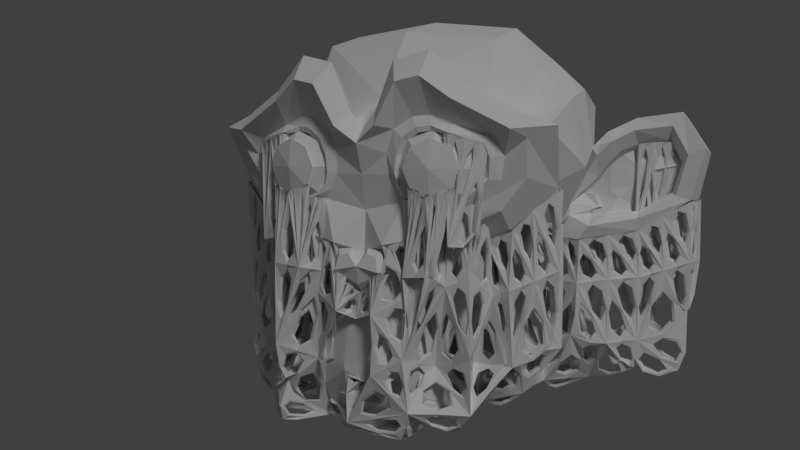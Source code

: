 # Source: Support-Wireframe-Suzanne4.blend  (saved by Blender 2.79.0; exported with 4.5.12 LTS)
import bpy
from mathutils import Matrix  # noqa: F401  (used for matrix-valued properties, if any)

bpy.ops.wm.read_factory_settings(use_empty=True)
scene = bpy.context.scene
scene.name = 'Scene'

# ---- collections
col_collection_1 = bpy.data.collections.new('Collection 1'); scene.collection.children.link(col_collection_1)

# ---- world
world_world = bpy.data.worlds.new('World'); scene.world = world_world
world_world.color = (0.05088, 0.05088, 0.05088)
world_world.use_sun_shadow = False
world_world.sun_shadow_jitter_overblur = 0.0
world_world.cycles.sampling_method = 'MANUAL'

# ---- cameras
cam_camera = bpy.data.cameras.new('Camera')
cam_camera.clip_end = 100.0
cam_camera.lens = 35.0
cam_camera.sensor_width = 32.0
cam_camera.sensor_height = 18.0
cam_camera.ortho_scale = 7.314
cam_camera.dof.focus_distance = 0.0
cam_camera.dof.aperture_fstop = 128.0

# ---- lights
light_lamp = bpy.data.lights.new('Lamp', 'SUN')
light_lamp.transmission_factor = 0.0
light_lamp.cutoff_distance = 30.0
light_lamp.angle = 0.1993
light_lamp.energy = 1.0
light_lamp.shadow_buffer_clip_start = 1.001
light_lamp.shadow_soft_size = 0.1
light_lamp.shadow_cascade_max_distance = 1000.0

# ---- meshes
me_suzanne_001 = bpy.data.meshes.new('Suzanne.001')
me_suzanne_001.from_pydata([(0.4375, -0.7656, 0.1641), (-0.4375, -0.7656, 0.1641), (0.5, -0.6875, 0.09375), (-0.5, -0.6875, 0.09375), (0.5469, -0.5781, 0.05469), (-0.5469, -0.5781, 0.05469), (0.3516, -0.6172, -0.02344), (-0.3516, -0.6172, -0.02344), (0.3516, -0.7188, 0.03125), (-0.3516, -0.7188, 0.03125), (0.3516, -0.7812, 0.1328), (-0.3516, -0.7812, 0.1328), (0.2734, -0.7969, 0.1641), (-0.2734, -0.7969, 0.1641), (0.2031, -0.7422, 0.09375), (-0.2031, -0.7422, 0.09375), (0.1562, -0.6484, 0.05469), (-0.1562, -0.6484, 0.05469), (0.2656, -0.8203, 0.1562), (-0.2656, -0.8203, 0.1562), (0.3516, -0.8047, 0.1172), (-0.3516, -0.8047, 0.1172), (0.4453, -0.7812, 0.1562), (-0.4453, -0.7812, 0.1562), (0.0, -0.7812, -0.3203), (0.0, -0.7188, -0.7734), (0.0, 0.3516, -0.3828), (0.2031, -0.5625, -0.1875), (-0.2031, -0.5625, -0.1875), (0.3281, -0.5234, -0.9453), (-0.3281, -0.5234, -0.9453), (0.1797, -0.5547, -0.9688), (-0.1797, -0.5547, -0.9688), (0.0, -0.5781, -0.9844), (0.4375, -0.5312, -0.1406), (-0.4375, -0.5312, -0.1406), (0.6328, -0.5391, -0.03906), (-0.6328, -0.5391, -0.03906), (0.8281, -0.4453, 0.1484), (-0.8281, -0.4453, 0.1484), (0.2031, -0.7422, 0.09375), (-0.2031, -0.7422, 0.09375), (0.375, -0.7031, 0.01562), (-0.375, -0.7031, 0.01562), (0.08594, -0.7422, -0.2891), (-0.08594, -0.7422, -0.2891), (0.3984, -0.6719, -0.04688), (-0.3984, -0.6719, -0.04688), (0.125, -0.8125, -0.1016), (-0.125, -0.8125, -0.1016), (0.2344, -0.6328, -0.9141), (-0.2344, -0.6328, -0.9141), (0.1641, -0.6328, -0.9297), (-0.1641, -0.6328, -0.9297), (0.0, -0.6406, -0.9453), (0.0, -0.7422, -0.3281), (0.09375, -0.7812, -0.2734), (-0.09375, -0.7812, -0.2734), (0.1328, -0.7969, -0.2266), (-0.1328, -0.7969, -0.2266), (0.1094, -0.8281, -0.2266), (-0.1094, -0.8281, -0.2266), (0.07812, -0.8047, -0.25), (-0.07812, -0.8047, -0.25), (0.09375, -0.7266, -0.7422), (-0.09375, -0.7266, -0.7422), (0.0, -0.6562, -0.7812), (0.09375, -0.6641, -0.75), (-0.09375, -0.6641, -0.75), (0.4219, -0.7734, 0.3984), (-0.4219, -0.7734, 0.3984), (0.5625, -0.6953, 0.3516), (-0.5625, -0.6953, 0.3516), (0.375, -0.7422, 0.0625), (-0.375, -0.7422, 0.0625), (0.2266, -0.7812, 0.1094), (-0.2266, -0.7812, 0.1094), (0.5312, -0.6797, 0.3359), (-0.5312, -0.6797, 0.3359), (0.4141, -0.75, 0.3906), (-0.4141, -0.75, 0.3906), (0.7734, -0.375, 0.1641), (-0.7734, -0.375, 0.1641), (0.6016, -0.4141, 0.0), (-0.6016, -0.4141, 0.0), (0.4375, -0.4688, -0.09375), (-0.4375, -0.4688, -0.09375), (0.0, 0.6719, -0.1953), (0.0, -0.1875, -0.4609), (0.0, -0.4609, -0.9766), (0.0, -0.2812, -0.4844), (0.7344, -0.07031, -0.04688), (-0.7344, -0.07031, -0.04688), (0.5938, 0.1641, -0.125), (-0.5938, 0.1641, -0.125), (0.6406, 0.4297, -0.007812), (-0.6406, 0.4297, -0.007812), (0.1797, -0.2578, -0.4141), (-0.1797, -0.2578, -0.4141), (0.3281, -0.3984, -0.9141), (-0.3281, -0.3984, -0.9141), (0.1641, -0.4375, -0.9453), (-0.1641, -0.4375, -0.9453), (0.2188, -0.4297, -0.2812), (-0.2188, -0.4297, -0.2812), (0.2109, -0.4688, -0.2266), (-0.2109, -0.4688, -0.2266), (0.2031, -0.5, -0.1719), (-0.2031, -0.5, -0.1719), (0.2109, -0.1641, -0.3906), (-0.2109, -0.1641, -0.3906), (0.2969, 0.2656, -0.3125), (-0.2969, 0.2656, -0.3125), (0.3438, 0.5391, -0.1484), (-0.3438, 0.5391, -0.1484), (0.4844, 0.5469, 0.02344), (-0.4844, 0.5469, 0.02344), (0.4062, -0.1484, -0.1719), (-0.4062, -0.1484, -0.1719), (0.4297, 0.2109, -0.1953), (-0.4297, 0.2109, -0.1953), (0.7734, 0.125, -0.1406), (-0.7734, 0.125, -0.1406), (1.039, 0.3281, -0.1016), (-1.039, 0.3281, -0.1016), (1.281, 0.4297, 0.05469), (-1.281, 0.4297, 0.05469), (1.172, 0.4375, 0.3594), (-1.172, 0.4375, 0.3594), (1.023, 0.3594, 0.3438), (-1.023, 0.3594, 0.3438), (0.8438, 0.2734, 0.01562), (-0.8438, 0.2734, 0.01562), (0.8125, 0.2734, -0.01562), (-0.8125, 0.2734, -0.01562), (0.8125, 0.3203, -0.01562), (-0.8125, 0.3203, -0.01562), (0.8516, 0.3203, 0.01562), (-0.8516, 0.3203, 0.01562), (1.039, 0.4141, 0.3281), (-1.039, 0.4141, 0.3281), (1.188, 0.4844, 0.3438), (-1.188, 0.4844, 0.3438), (1.312, 0.5312, 0.05469), (-1.312, 0.5312, 0.05469), (1.039, 0.4922, -0.08594), (-1.039, 0.4922, -0.08594), (0.7891, 0.3281, -0.125), (-0.7891, 0.3281, -0.125), (0.5234, -0.6328, 0.07422), (-0.5234, -0.6328, 0.07422), (0.4258, -0.7031, 0.0625), (0.3516, -0.668, 0.003906), (0.4492, -0.5977, 0.01562), (-0.4492, -0.5977, 0.01562), (-0.3516, -0.668, 0.003906), (-0.4258, -0.7031, 0.0625), (0.3945, -0.7734, 0.1484), (-0.3945, -0.7734, 0.1484), (0.3125, -0.7891, 0.1484), (0.2773, -0.7305, 0.0625), (-0.2773, -0.7305, 0.0625), (-0.3125, -0.7891, 0.1484), (0.1797, -0.6953, 0.07422), (0.2539, -0.6328, 0.01562), (-0.2539, -0.6328, 0.01562), (-0.1797, -0.6953, 0.07422), (0.2695, -0.8086, 0.1602), (-0.2695, -0.8086, 0.1602), (0.3516, -0.793, 0.125), (0.3086, -0.8125, 0.1367), (-0.3086, -0.8125, 0.1367), (-0.3516, -0.793, 0.125), (0.4414, -0.7734, 0.1602), (0.3984, -0.793, 0.1367), (-0.3984, -0.793, 0.1367), (-0.4414, -0.7734, 0.1602), (0.08984, -0.5664, -0.9766), (0.1719, -0.5938, -0.9492), (0.08203, -0.6367, -0.9375), (0.0, -0.6094, -0.9648), (-0.08203, -0.6367, -0.9375), (-0.1719, -0.5938, -0.9492), (-0.08984, -0.5664, -0.9766), (0.2539, -0.5391, -0.957), (0.2812, -0.5781, -0.9297), (0.1992, -0.6328, -0.9219), (-0.1992, -0.6328, -0.9219), (-0.2812, -0.5781, -0.9297), (-0.2539, -0.5391, -0.957), (0.1641, -0.6875, -0.1445), (0.3203, -0.5469, -0.1641), (0.418, -0.6016, -0.09375), (0.2617, -0.7422, -0.07422), (-0.2617, -0.7422, -0.07422), (-0.418, -0.6016, -0.09375), (-0.3203, -0.5469, -0.1641), (-0.1641, -0.6875, -0.1445), (0.5352, -0.5352, -0.08984), (-0.5352, -0.5352, -0.08984), (0.7305, -0.4922, 0.05469), (-0.7305, -0.4922, 0.05469), (0.2891, -0.7227, 0.05469), (-0.2891, -0.7227, 0.05469), (0.04297, -0.7422, -0.3086), (-0.04297, -0.7422, -0.3086), (0.1133, -0.7891, -0.25), (0.08984, -0.7617, -0.2812), (-0.08984, -0.7617, -0.2812), (-0.1133, -0.7891, -0.25), (0.0, -0.7617, -0.3242), (0.04688, -0.7812, -0.2969), (-0.04688, -0.7812, -0.2969), (0.08594, -0.793, -0.2617), (-0.08594, -0.793, -0.2617), (0.1211, -0.8125, -0.2266), (-0.1211, -0.8125, -0.2266), (0.09375, -0.8164, -0.2383), (-0.09375, -0.8164, -0.2383), (0.04688, -0.7227, -0.7578), (-0.04688, -0.7227, -0.7578), (0.09375, -0.6953, -0.7461), (-0.09375, -0.6953, -0.7461), (0.0, -0.6875, -0.7773), (0.04688, -0.6602, -0.7656), (-0.04688, -0.6602, -0.7656), (0.2148, -0.7617, 0.1016), (-0.2148, -0.7617, 0.1016), (0.375, -0.7227, 0.03906), (0.3008, -0.7617, 0.08594), (-0.3008, -0.7617, 0.08594), (-0.375, -0.7227, 0.03906), (0.4922, -0.7344, 0.375), (-0.4922, -0.7344, 0.375), (0.418, -0.7617, 0.3945), (-0.418, -0.7617, 0.3945), (0.5469, -0.6875, 0.3438), (0.4727, -0.7148, 0.3633), (-0.4727, -0.7148, 0.3633), (-0.5469, -0.6875, 0.3438), (0.8008, -0.4102, 0.1562), (-0.8008, -0.4102, 0.1562), (0.6172, -0.4766, -0.01953), (0.6875, -0.3945, 0.08203), (-0.6875, -0.3945, 0.08203), (-0.6172, -0.4766, -0.01953), (0.4375, -0.5, -0.1172), (0.5195, -0.4414, -0.04688), (-0.5195, -0.4414, -0.04688), (-0.4375, -0.5, -0.1172), (0.08984, -0.2695, -0.4492), (-0.08984, -0.2695, -0.4492), (0.08203, -0.4492, -0.9609), (-0.08203, -0.4492, -0.9609), (0.1719, -0.4961, -0.957), (0.0, -0.5195, -0.9805), (-0.1719, -0.4961, -0.957), (0.3281, -0.4609, -0.9297), (0.2461, -0.418, -0.9297), (-0.2461, -0.418, -0.9297), (-0.3281, -0.4609, -0.9297), (0.2148, -0.4492, -0.2539), (-0.2148, -0.4492, -0.2539), (0.2031, -0.5312, -0.1797), (-0.2031, -0.5312, -0.1797), (0.3203, -0.4844, -0.1328), (-0.3203, -0.4844, -0.1328), (0.1719, 0.6055, -0.1719), (-0.1719, 0.6055, -0.1719), (0.0, 0.5117, -0.2891), (0.3203, 0.4023, -0.2305), (0.1484, 0.3086, -0.3477), (-0.1484, 0.3086, -0.3477), (-0.3203, 0.4023, -0.2305), (0.0, 0.08203, -0.4219), (0.2539, 0.05078, -0.3516), (0.1055, -0.1758, -0.4258), (-0.1055, -0.1758, -0.4258), (-0.2539, 0.05078, -0.3516), (0.0, -0.2344, -0.4727), (0.1953, -0.2109, -0.4023), (-0.1953, -0.2109, -0.4023), (0.668, -0.2422, -0.02344), (-0.668, -0.2422, -0.02344), (0.418, 0.03125, -0.1836), (-0.418, 0.03125, -0.1836), (0.6641, 0.04688, -0.08594), (0.5703, -0.1094, -0.1094), (0.5117, 0.1875, -0.1602), (-0.5117, 0.1875, -0.1602), (-0.5703, -0.1094, -0.1094), (-0.6641, 0.04688, -0.08594), (0.4219, -0.3086, -0.1328), (-0.4219, -0.3086, -0.1328), (0.3242, -0.4688, -0.1602), (0.3125, -0.2891, -0.2266), (-0.3125, -0.2891, -0.2266), (-0.3242, -0.4688, -0.1602), (0.5625, 0.4883, 0.007812), (-0.5625, 0.4883, 0.007812), (0.6172, 0.2969, -0.06641), (0.457, 0.3789, -0.08594), (-0.457, 0.3789, -0.08594), (-0.6172, 0.2969, -0.06641), (1.16, 0.3789, -0.02344), (-1.16, 0.3789, -0.02344), (0.9062, 0.2266, -0.1211), (-0.9062, 0.2266, -0.1211), (1.098, 0.3984, 0.3516), (-1.098, 0.3984, 0.3516), (0.6836, 0.1445, -0.1328), (-0.6836, 0.1445, -0.1328), (0.8281, 0.2734, 0.0), (-0.8281, 0.2734, 0.0), (0.8477, 0.2969, 0.01562), (-0.8477, 0.2969, 0.01562), (0.8125, 0.2969, -0.01562), (0.832, 0.3203, 0.0), (-0.832, 0.3203, 0.0), (-0.8125, 0.2969, -0.01562), (1.031, 0.3867, 0.3359), (-1.031, 0.3867, 0.3359), (1.18, 0.4609, 0.3516), (1.113, 0.4492, 0.3359), (-1.113, 0.4492, 0.3359), (-1.18, 0.4609, 0.3516), (1.039, 0.4102, -0.09375), (0.7812, 0.2266, -0.1328), (0.9141, 0.4102, -0.1055), (-0.9141, 0.4102, -0.1055), (-0.7812, 0.2266, -0.1328), (-1.039, 0.4102, -0.09375), (1.297, 0.4805, 0.05469), (1.176, 0.5117, -0.01562), (-1.176, 0.5117, -0.01562), (-1.297, 0.4805, 0.05469), (0.7148, 0.3789, -0.06641), (-0.7148, 0.3789, -0.06641), (-0.6914, 0.2461, -0.125), (0.6914, 0.2461, -0.125), (-1.176, 0.4297, -0.02344), (1.176, 0.4297, -0.02344), (-0.8281, 0.2969, 0.0), (0.8281, 0.2969, 0.0), (-0.5391, 0.3555, -0.05078), (0.5391, 0.3555, -0.05078), (-0.3281, -0.4492, -0.1875), (0.3281, -0.4492, -0.1875), (-0.5859, -0.2695, -0.07031), (0.5859, -0.2695, -0.07031), (-0.08984, -0.2227, -0.4375), (0.08984, -0.2227, -0.4375), (-0.3203, -0.5156, -0.1406), (0.3203, -0.5156, -0.1406), (-0.08984, -0.5078, -0.9727), (0.08984, -0.5078, -0.9727), (-0.5195, -0.4727, -0.07031), (0.5195, -0.4727, -0.07031), (-0.7148, -0.4297, 0.07422), (0.7148, -0.4297, 0.07422), (-0.4883, -0.7227, 0.3711), (0.4883, -0.7227, 0.3711), (-0.2891, -0.7422, 0.07812), (0.2891, -0.7422, 0.07812), (-0.1055, -0.8008, -0.2383), (0.1055, -0.8008, -0.2383), (-0.04297, -0.7617, -0.3047), (0.04297, -0.7617, -0.3047), (-0.3008, -0.6172, -0.1172), (0.3008, -0.6172, -0.1172), (-0.3125, -0.8008, 0.1406), (0.3125, -0.8008, 0.1406), (-0.9102, 0.3184, -0.1133), (0.9102, 0.3184, -0.1133), (-1.105, 0.4238, 0.3438), (1.105, 0.4238, 0.3438), (-0.541, 0.03906, -0.1348), (0.541, 0.03906, -0.1348), (-0.127, 0.06641, -0.3867), (0.127, 0.06641, -0.3867), (-0.1602, 0.457, -0.2598), (0.1602, 0.457, -0.2598), (-0.25, -0.4785, -0.9434), (0.25, -0.4785, -0.9434), (-0.04688, -0.6914, -0.7617), (0.04688, -0.6914, -0.7617), (-0.2266, -0.5859, -0.9395), (0.2266, -0.5859, -0.9395), (-0.08594, -0.6016, -0.957), (0.08594, -0.6016, -0.957), (-0.3965, -0.7832, 0.1426), (0.3965, -0.7832, 0.1426), (-0.2656, -0.6816, 0.03906), (0.2656, -0.6816, 0.03906), (-0.4375, -0.6504, 0.03906), (0.4375, -0.6504, 0.03906), (-0.5, -0.6875, -0.2474), (0.1562, -0.6484, -0.267), (0.0, -0.6406, -0.767), (-0.08984, -0.5664, -0.7826), (0.1641, -0.6328, -0.7592), (-0.2812, -0.5781, -0.7592), (0.2031, -0.5625, -0.3881), (0.3008, -0.6172, -0.3529), (-0.3984, -0.6719, -0.3178), (-0.3008, -0.6172, -0.3529), (-0.04297, -0.7617, -0.4467), (-0.09375, -0.7266, -0.6654), (0.8281, -0.4453, -0.2201), (0.7305, -0.4922, -0.267), (0.4375, -0.5, -0.3529), (-0.4375, -0.5312, -0.3646), (-0.5352, -0.5352, -0.3392), (0.08984, -0.5664, -0.7826), (0.0, -0.5195, -0.7846), (0.1719, -0.4961, -0.7728), (0.2461, -0.418, -0.7592), (-0.3281, -0.4609, -0.7592), (0.3203, -0.5156, -0.3646), (-0.3203, -0.5156, -0.3646), (0.1602, 0.457, -0.4242), (0.3203, 0.4023, -0.4096), (0.2969, 0.2656, -0.4506), (0.1484, 0.3086, -0.4682), (-0.1602, 0.457, -0.4242), (-0.1719, 0.6055, -0.3803), (0.0, 0.6719, -0.392), (0.0, 0.5117, -0.4389), (0.127, 0.06641, -0.4877), (0.2539, 0.05078, -0.4701), (-0.127, 0.06641, -0.4877), (-0.1484, 0.3086, -0.4682), (0.0, 0.3516, -0.4857), (0.0, 0.08203, -0.5053), (0.08984, -0.2227, -0.5131), (-0.1797, -0.2578, -0.5014), (0.541, 0.03906, -0.3617), (0.418, 0.03125, -0.3861), (0.4297, 0.2109, -0.392), (-0.541, 0.03906, -0.3617), (-0.5703, -0.1094, -0.349), (-0.7344, -0.07031, -0.3178), (-0.6641, 0.04688, -0.3373), (0.4219, -0.3086, -0.3607), (0.5859, -0.2695, -0.3295), (-0.2148, -0.4492, -0.4213), (0.5938, 0.1641, -0.3568), (-0.4844, 0.5469, -0.2826), (-0.457, 0.3789, -0.3373), (0.8438, 0.2734, -0.2865), (1.105, 0.4238, -0.1224), (-1.172, 0.4375, -0.1146), (0.7891, 0.3281, -0.3568), (0.9141, 0.4102, -0.3471), (-0.9062, 0.2266, -0.3549), (-1.039, 0.3281, -0.3451), (1.039, 0.3281, -0.3451), (-1.16, 0.3789, -0.306), (0.6914, 0.2461, -0.3568), (-0.7891, 0.3281, -0.3568), (-0.7734, 0.125, -0.3646), (-0.7812, 0.2266, -0.3607), (0.7734, 0.125, -0.3646), (-1.039, 0.4922, -0.3373), (-1.176, 0.5117, -0.3021), (1.281, 0.4297, -0.267), (1.16, 0.3789, -0.306), (-0.6406, 0.4297, -0.2982), (-0.6172, 0.2969, -0.3275), (0.6406, 0.4297, -0.2982), (-0.4062, -0.1484, -0.3803), (-0.3125, -0.2891, -0.4076), (-0.4219, -0.3086, -0.3607), (0.4062, -0.1484, -0.3803), (0.3125, -0.2891, -0.4076), (0.6016, -0.4141, -0.2943), (0.0, -0.2812, -0.5365), (-0.08203, -0.4492, -0.7748), (-0.1719, -0.4961, -0.7728), (0.08203, -0.4492, -0.7748), (0.6328, -0.5391, -0.3139), (0.5352, -0.5352, -0.3392), (-0.6875, -0.3945, -0.2533), (0.5312, -0.6797, -0.1264), (-0.2148, -0.7617, -0.2435), (0.2266, -0.7812, -0.2396), (-0.2617, -0.7422, -0.3314), (-0.1641, -0.6875, -0.3666), (0.1641, -0.6875, -0.3666), (0.2617, -0.7422, -0.3314), (-0.3086, -0.8125, -0.226), (0.3516, -0.8047, -0.2357), (-0.2031, -0.5625, -0.3881), (0.07812, -0.8047, -0.4193), (-0.5625, -0.6953, -0.1185), (-0.8281, -0.4453, -0.2201), (0.7344, -0.07031, -0.3178), (0.4844, 0.5469, -0.2826), (-0.5938, 0.1641, -0.3568), (-0.8438, 0.2734, -0.2865), (1.312, 0.5312, -0.267), (-1.312, 0.5312, -0.267), (-1.281, 0.4297, -0.267), (1.176, 0.5117, -0.3021), (1.039, 0.4922, -0.3373), (-0.9141, 0.4102, -0.3471), (0.9062, 0.2266, -0.3549), (-1.023, 0.3594, -0.1224), (1.188, 0.4844, -0.1224), (1.023, 0.3594, -0.1224), (-0.4297, 0.2109, -0.392), (0.457, 0.3789, -0.3373), (0.2148, -0.4492, -0.4213), (-0.668, -0.2422, -0.306), (0.5703, -0.1094, -0.349), (-0.418, 0.03125, -0.3861), (0.3008, -0.6172, -0.6807), (0.6641, 0.04688, -0.3373), (0.5, -0.6875, -0.628), (-0.4453, -0.7812, -0.6123), (-0.1055, -0.1758, -0.5072), (-0.2617, -0.7422, -0.67), (0.08984, -0.5664, -0.8955), (-0.08984, -0.5664, -0.8955), (0.1953, -0.2109, -0.4955), (0.2812, -0.5781, -0.8838), (-0.2539, 0.05078, -0.4701), (-0.4375, -0.5312, -0.6866), (-0.2969, 0.2656, -0.4506), (-0.09375, -0.7266, -0.8369), (0.6328, -0.5391, -0.6612), (0.4375, -0.5, -0.6807), (-0.6875, -0.3945, -0.6309), (-0.6328, -0.5391, -0.6612), (-0.3203, 0.4023, -0.4096), (-0.3438, 0.5391, -0.3685), (0.2461, -0.418, -0.8838), (0.1719, 0.6055, -0.3803), (-0.2812, -0.5781, -0.8838), (0.3438, 0.5391, -0.3685), (0.1602, 0.457, -0.7163), (0.3438, 0.5391, -0.6885), (0.1719, 0.6055, -0.6944), (0.0, 0.5117, -0.7237), (0.0, 0.6719, -0.7002), (0.0, 0.3516, -0.7471), (0.1484, 0.3086, -0.7383), (-0.1602, 0.457, -0.7163), (-0.1719, 0.6055, -0.6944), (-0.1484, 0.3086, -0.7383), (0.2539, 0.05078, -0.7393), (0.2969, 0.2656, -0.7295), (0.0, 0.08203, -0.7569), (0.0, -0.2812, -0.7725), (-0.2539, 0.05078, -0.7393), (-0.1797, -0.2578, -0.7549), (0.418, 0.03125, -0.6973), (0.4062, -0.1484, -0.6944), (0.5703, -0.1094, -0.6787), (0.7344, -0.07031, -0.6631), (0.5938, 0.1641, -0.6826), (-0.541, 0.03906, -0.6851), (-0.5703, -0.1094, -0.6787), (-0.4062, -0.1484, -0.6944), (-0.6328, -0.5391, -0.3139), (-0.4297, 0.2109, -0.7002), (0.4219, -0.3086, -0.6846), (-0.7305, -0.4922, -0.267), (0.5859, -0.2695, -0.669), (-0.668, -0.2422, -0.6573), (0.2148, -0.4492, -0.7149), (-0.2031, -0.5625, -0.6983), (-0.457, 0.3789, -0.6729), (-0.6172, 0.2969, -0.668), (0.7734, 0.125, -0.6866), (0.9062, 0.2266, -0.6817), (1.039, 0.4922, -0.6729), (-0.4219, -0.7734, -0.09511), (1.039, 0.3281, -0.6768), (-0.9062, 0.2266, -0.6817), (-0.7734, 0.125, -0.6866), (0.4219, -0.7734, -0.09511), (-0.7891, 0.3281, -0.6826), (-1.039, 0.4922, -0.6729), (-1.039, 0.3281, -0.6768), (0.2266, -0.7812, -0.8618), (-0.8281, -0.4453, -0.857), (-1.281, 0.4297, -0.6377), (0.375, -0.7031, -0.2865), (-0.6328, -0.5391, -0.8804), (0.7891, 0.3281, -0.6826), (0.6406, 0.4297, -0.6534), (0.1484, 0.3086, -0.919), (-0.1719, 0.6055, -0.897), (0.1953, -0.2109, -0.9258), (0.2539, 0.05078, -0.9195), (0.0, 0.08203, -0.9283), (-0.1484, 0.3086, -0.919), (0.04688, -0.7227, -0.6732), (-0.2539, 0.05078, -0.9195), (-0.541, 0.03906, -0.8924), (0.4219, -0.3086, -0.8921), (1.281, 0.4297, -0.6377), (-0.4844, 0.5469, -0.6455), (-0.668, -0.2422, -0.8785), (0.457, 0.3789, -0.6729), (-0.1094, -0.8281, -0.4076), (0.457, 0.3789, -0.8863), (0.5938, 0.1641, -0.8911), (-0.4844, 0.5469, -0.8726), (0.7891, 0.3281, -0.8911), (-0.4219, -0.3086, -0.6846), (-1.281, 0.4297, -0.8687), (-1.039, 0.3281, -0.8882), (-0.4219, -0.3086, -0.8921), (-0.7344, -0.07031, -0.6631), (0.418, -0.6016, -0.3412), (-0.1641, -0.6328, -0.7592), (0.2812, -0.5781, -0.7592), (-0.7734, 0.125, -0.8931), (-0.8281, -0.4453, -0.6143), (0.8281, -0.4453, -0.6143), (-0.7891, 0.3281, -0.8911), (1.281, 0.4297, -0.8687), (1.039, 0.3281, -0.8882), (-0.1797, -0.2578, -1.0), (0.1953, -0.2109, -1.0), (0.2539, 0.05078, -1.0), (0.0, 0.08203, -1.0), (0.0, 0.08203, -1.0), (-0.1484, 0.3086, -1.0), (-0.2539, 0.05078, -1.0), (-0.2812, -0.5781, -1.0), (-0.09375, -0.7266, -1.0), (0.08984, -0.5664, -1.0), (0.1484, 0.3086, -1.0), (0.1719, 0.6055, -1.0), (-0.1719, 0.6055, -1.0), (0.07812, -0.8047, -0.7139), (-0.1484, 0.3086, -1.0), (-0.4297, 0.2109, -0.8999), (-0.1094, -0.8281, -0.708), (0.1484, 0.3086, -1.0), (-0.1719, 0.6055, -1.0), (-0.4453, -0.7812, -0.2162), (-0.1484, 0.3086, -1.0), (-0.1719, 0.6055, -1.0), (-0.4844, 0.5469, -1.0), (-0.4297, 0.2109, -1.0), (0.0, 0.08203, -1.0), (0.2539, 0.05078, -1.0), (0.5703, -0.1094, -0.8892), (0.1484, 0.3086, -1.0), (0.0, 0.08203, -1.0), (0.1484, 0.3086, -1.0), (-0.1484, 0.3086, -1.0), (-0.1484, 0.3086, -1.0), (-0.4297, 0.2109, -1.0), (-0.2539, 0.05078, -1.0), (0.0, 0.08203, -1.0), (-0.2539, 0.05078, -1.0), (-0.1797, -0.2578, -1.0), (0.2539, 0.05078, -1.0), (0.4219, -0.3086, -1.0), (0.5703, -0.1094, -1.0), (0.5938, 0.1641, -1.0), (0.1484, 0.3086, -1.0), (0.2539, 0.05078, -1.0), (0.5703, -0.1094, -1.0), (-0.668, -0.2422, -1.0), (-0.4219, -0.3086, -1.0), (-0.541, 0.03906, -1.0), (-0.668, -0.2422, -1.0), (-0.8281, -0.4453, -1.0), (-0.6328, -0.5391, -1.0), (-0.1797, -0.2578, -0.9273), (-0.541, 0.03906, -1.0), (-0.4297, 0.2109, -1.0), (-0.7891, 0.3281, -1.0), (0.7891, 0.3281, -1.0), (0.457, 0.3789, -1.0), (0.5938, 0.1641, -1.0), (-0.541, 0.03906, -1.0), (-0.7891, 0.3281, -1.0), (-1.039, 0.3281, -1.0), (-0.541, 0.03906, -1.0), (-0.1562, -0.6484, -0.267), (-1.039, 0.3281, -1.0), (-0.7734, 0.125, -1.0), (-0.6328, -0.5391, -1.0), (-0.2812, -0.5781, -1.0), (-0.4219, -0.3086, -1.0), (0.2266, -0.7812, -1.0), (0.5, -0.6875, -1.0), (0.4219, -0.3086, -1.0), (0.2266, -0.7812, -1.0), (0.1953, -0.2109, -0.752), (0.4219, -0.3086, -1.0), (0.1953, -0.2109, -1.0), (0.08984, -0.5664, -1.0), (0.2266, -0.7812, -1.0), (0.1953, -0.2109, -1.0), (-0.668, -0.2422, -1.0), (-0.6328, -0.5391, -1.0), (-0.4219, -0.3086, -1.0), (-0.2812, -0.5781, -1.0), (0.1719, 0.6055, -0.897), (-0.6328, -0.5391, -1.0), (-0.4453, -0.7812, -1.0), (0.2266, -0.7812, -1.0), (0.08984, -0.5664, -1.0), (-0.09375, -0.7266, -1.0), (0.2461, -0.418, -0.9917), (0.08984, -0.5664, -0.9976), (0.1719, 0.6055, -1.0), (0.5938, 0.1641, -1.0), (0.457, 0.3789, -1.0), (-0.4453, -0.7812, -0.856), (-0.7891, 0.3281, -1.0), (-0.2812, -0.5781, -0.9917), (-0.09375, -0.7266, -0.9683), (-0.4297, 0.2109, -1.0), (0.5, -0.6875, -0.2474), (-0.4844, 0.5469, -1.0), (0.1562, -0.6484, -0.6377), (0.2266, -0.7812, -0.6241), (0.457, 0.3789, -1.0), (0.1484, 0.3086, -1.0), (0.5938, 0.1641, -1.0), (0.5, -0.6875, -0.8638)], [], [(152, 403, 588, 395), (6, 403, 152), (153, 616, 403, 6), (395, 588, 616, 153), (156, 644, 396, 394), (3, 396, 644, 156), (150, 396, 3), (394, 396, 150), (163, 485, 489, 393), (16, 397, 485, 163), (164, 403, 397, 16), (393, 489, 403, 164), (161, 490, 486, 392), (9, 404, 490, 161), (155, 404, 9), (392, 486, 404, 155), (159, 485, 12), (371, 485, 159), (12, 485, 371), (172, 644, 21), (370, 490, 644, 172), (21, 644, 490, 370), (173, 491, 391), (22, 491, 173), (174, 491, 22), (391, 491, 174), (158, 644, 390), (11, 644, 158), (172, 644, 11), (390, 644, 172), (179, 398, 389), (54, 398, 179), (180, 399, 398, 54), (389, 398, 399, 180), (182, 617, 388), (32, 617, 182), (183, 399, 617, 32), (388, 617, 399, 183), (186, 400, 387), (52, 400, 186), (178, 413, 400, 52), (387, 400, 413, 178), (188, 401, 386), (30, 401, 188), (189, 401, 30), (386, 401, 189), (191, 403, 402, 27), (369, 403, 191), (27, 402, 403, 369), (195, 404, 47), (368, 405, 404, 195), (47, 404, 405, 368), (207, 493, 44), (367, 406, 493, 207), (44, 493, 406, 367), (205, 406, 606, 45), (366, 406, 205), (45, 606, 406, 366), (215, 493, 58), (365, 493, 215), (58, 493, 365), (218, 606, 63), (364, 606, 218), (63, 606, 364), (223, 398, 598, 385), (66, 398, 223), (224, 598, 398, 66), (385, 598, 224), (220, 407, 384), (65, 407, 220), (222, 407, 65), (384, 407, 222), (202, 489, 485, 40), (363, 489, 202), (40, 485, 489, 363), (231, 404, 644, 74), (362, 490, 404, 231), (74, 644, 490, 362), (232, 581, 483, 71), (361, 581, 232), (71, 483, 581, 361), (235, 577, 80), (360, 494, 577, 235), (80, 577, 494, 360), (200, 409, 408, 38), (359, 409, 200), (38, 408, 409, 359), (245, 564, 482, 84), (358, 567, 564, 245), (84, 482, 567, 358), (246, 410, 616, 34), (357, 410, 246), (34, 616, 410, 357), (199, 412, 411, 35), (356, 412, 199), (35, 411, 412, 356), (177, 413, 31), (355, 414, 413, 177), (31, 413, 414, 355), (255, 414, 477, 89), (354, 478, 414, 255), (89, 477, 478, 354), (254, 415, 383), (101, 479, 415, 254), (258, 416, 479, 101), (383, 415, 416, 258), (189, 401, 417, 382), (260, 417, 401, 30), (382, 417, 260), (263, 402, 27), (353, 418, 402, 263), (27, 402, 418, 353), (266, 419, 411, 86), (352, 419, 266), (86, 411, 419, 352), (270, 421, 420, 381), (111, 422, 421, 270), (271, 423, 422, 111), (381, 420, 423, 271), (268, 425, 424, 380), (87, 426, 425, 268), (269, 427, 426, 87), (380, 424, 427, 269), (275, 429, 428, 379), (109, 524, 429, 275), (276, 434, 524, 109), (379, 428, 434, 276), (272, 431, 430, 378), (26, 432, 431, 272), (274, 433, 432, 26), (378, 430, 433, 274), (276, 434, 476, 88), (351, 434, 276), (88, 476, 434, 351), (281, 435, 98), (350, 435, 281), (98, 435, 350), (284, 437, 436, 377), (119, 438, 437, 284), (288, 438, 119), (377, 436, 438, 288), (290, 440, 439, 376), (92, 441, 440, 290), (291, 442, 441, 92), (376, 439, 442, 291), (292, 443, 410, 85), (349, 444, 443, 292), (85, 410, 444, 349), (248, 412, 411, 86), (348, 513, 412, 248), (86, 411, 513, 348), (294, 418, 410, 85), (347, 418, 294), (85, 410, 418, 347), (262, 445, 104), (346, 419, 445, 262), (104, 445, 419, 346), (288, 438, 446, 93), (345, 511, 438, 288), (93, 446, 511, 345), (302, 448, 447, 116), (344, 468, 448, 302), (116, 447, 468, 344), (312, 452, 449, 131), (343, 452, 312), (131, 449, 452, 343), (319, 461, 499, 136), (342, 499, 461, 319), (136, 499, 342), (320, 509, 450, 375), (139, 509, 320), (323, 450, 509, 139), (375, 450, 323), (309, 451, 374), (128, 451, 309), (325, 451, 128), (374, 451, 325), (327, 458, 506, 373), (147, 452, 458, 327), (328, 453, 452, 147), (373, 506, 453, 328), (307, 454, 372), (124, 455, 454, 307), (331, 455, 124), (372, 454, 455, 331), (326, 456, 123), (341, 466, 456, 326), (123, 456, 466, 341), (305, 457, 455, 124), (340, 457, 305), (124, 455, 457, 340), (300, 458, 446, 93), (339, 458, 300), (93, 446, 458, 339), (337, 459, 148), (338, 461, 459, 337), (148, 459, 461, 338), (330, 461, 460, 122), (311, 460, 461, 330), (122, 460, 311), (310, 446, 462, 121), (327, 458, 446, 310), (121, 462, 458, 327), (331, 455, 463, 146), (334, 464, 455, 331), (146, 463, 464, 334), (304, 466, 465, 125), (332, 465, 466, 304), (125, 465, 332), (318, 499, 138), (315, 499, 318), (138, 499, 315), (314, 452, 137), (317, 452, 314), (137, 452, 317), (299, 467, 96), (303, 468, 467, 299), (96, 467, 468, 303), (300, 458, 469, 95), (298, 497, 458, 300), (95, 469, 497, 298), (296, 471, 470, 118), (293, 472, 471, 296), (118, 470, 472, 293), (292, 443, 473, 117), (295, 474, 443, 292), (117, 473, 474, 295), (290, 440, 472, 293), (118, 470, 440, 290), (247, 481, 475, 83), (282, 444, 481, 247), (83, 475, 444, 282), (251, 435, 476, 90), (279, 476, 435, 251), (90, 476, 279), (250, 476, 279), (90, 476, 250), (249, 411, 35), (196, 405, 411, 249), (35, 411, 405, 196), (191, 403, 616, 34), (246, 410, 403, 191), (253, 477, 478, 102), (256, 478, 477, 253), (102, 478, 256), (252, 479, 415, 254), (101, 479, 252), (249, 411, 86), (248, 412, 411, 249), (198, 481, 480, 36), (242, 480, 481, 198), (36, 480, 242), (244, 482, 495, 82), (241, 495, 482, 244), (82, 495, 241), (240, 408, 81), (243, 475, 408, 240), (81, 408, 475, 243), (238, 494, 78), (239, 494, 238), (78, 494, 239), (236, 483, 77), (237, 581, 483, 236), (77, 483, 581, 237), (230, 490, 76), (227, 484, 490, 230), (76, 490, 484, 227), (226, 485, 75), (229, 489, 485, 226), (75, 485, 489, 229), (214, 606, 57), (209, 606, 214), (57, 606, 209), (206, 493, 56), (213, 493, 206), (56, 493, 213), (208, 606, 57), (212, 606, 208), (57, 606, 212), (204, 406, 55), (210, 406, 204), (55, 406, 210), (194, 486, 606, 49), (197, 487, 486, 194), (49, 606, 487, 197), (190, 488, 493, 48), (193, 489, 488, 190), (48, 493, 489, 193), (171, 490, 19), (168, 490, 171), (19, 490, 168), (167, 485, 18), (170, 485, 167), (18, 485, 170), (371, 485, 170), (20, 491, 485, 371), (170, 485, 491, 20), (371, 485, 167), (12, 485, 167), (370, 490, 168), (13, 490, 370), (168, 490, 13), (370, 490, 171), (21, 644, 490, 171), (369, 403, 489, 193), (46, 588, 403, 369), (193, 489, 588, 46), (369, 403, 488, 190), (27, 402, 488, 190), (368, 405, 487, 197), (28, 492, 405, 368), (197, 487, 492, 28), (368, 405, 486, 194), (47, 404, 486, 194), (367, 406, 210), (24, 406, 367), (210, 406, 24), (367, 406, 204), (44, 493, 406, 204), (366, 406, 606, 212), (24, 406, 366), (212, 606, 406, 24), (366, 406, 606, 208), (45, 606, 208), (365, 493, 213), (62, 493, 365), (213, 493, 62), (365, 493, 206), (58, 493, 206), (364, 606, 209), (59, 606, 364), (209, 606, 59), (364, 606, 214), (63, 606, 214), (363, 489, 229), (73, 491, 489, 363), (229, 489, 491, 73), (363, 489, 485, 226), (40, 485, 226), (362, 490, 484, 227), (41, 484, 490, 362), (227, 484, 41), (362, 490, 230), (74, 644, 490, 230), (361, 581, 237), (79, 581, 361), (237, 581, 79), (361, 581, 483, 236), (71, 483, 236), (360, 494, 239), (72, 494, 360), (239, 494, 72), (360, 494, 238), (80, 577, 494, 238), (359, 409, 475, 243), (83, 475, 409, 359), (243, 475, 83), (359, 409, 408, 240), (38, 408, 240), (358, 567, 495, 241), (39, 495, 567, 358), (241, 495, 39), (358, 567, 482, 244), (84, 482, 244), (357, 410, 480, 242), (83, 475, 410, 357), (242, 480, 475, 83), (357, 410, 481, 198), (34, 616, 481, 198), (356, 412, 248), (84, 482, 412, 356), (248, 412, 482, 84), (356, 412, 411, 249), (588, 516, 403), (403, 516, 725, 491), (355, 414, 479, 252), (89, 477, 414, 355), (252, 479, 477, 89), (491, 725, 516, 588), (355, 414, 415, 254), (634, 633, 632), (31, 413, 415, 254), (722, 518, 531, 481), (481, 531, 516, 616), (616, 516, 588), (354, 478, 256), (32, 617, 478, 354), (256, 478, 617, 32), (588, 516, 518, 722), (354, 478, 477, 253), (404, 519, 396), (396, 519, 644), (89, 477, 253), (644, 519, 404), (560, 608, 607, 605), (404, 519, 533, 412), (353, 418, 410, 246), (85, 410, 418, 353), (246, 410, 85), (412, 533, 519, 396), (353, 418, 403, 191), (605, 607, 592, 551), (551, 592, 608, 560), (403, 516, 725, 489), (352, 419, 405, 196), (28, 492, 419, 352), (196, 405, 492, 28), (489, 725, 491), (352, 419, 411, 249), (603, 609, 622, 573), (686, 521, 405), (405, 521, 486), (486, 521, 484), (484, 521, 686), (573, 622, 640, 572), (351, 434, 476, 250), (97, 434, 351), (250, 476, 434, 97), (413, 522, 529, 398), (398, 529, 522, 400), (351, 434, 476, 279), (400, 522, 413), (572, 640, 609, 603), (88, 476, 279), (413, 522, 523, 399), (399, 523, 529, 398), (350, 435, 476, 279), (88, 476, 435, 350), (575, 610, 590), (399, 523, 538, 617), (350, 435, 251), (617, 538, 529, 398), (98, 435, 251), (618, 525, 522, 415), (415, 522, 400), (400, 522, 525, 618), (349, 444, 282), (91, 496, 444, 349), (282, 444, 496, 91), (590, 610, 608, 560), (415, 522, 413), (349, 444, 481, 247), (560, 608, 610, 575), (85, 410, 481, 247), (593, 637, 635, 592), (583, 613, 612, 587), (348, 513, 440, 290), (92, 441, 513, 348), (404, 519, 521, 405), (405, 521, 527, 411), (348, 513, 472, 293), (411, 527, 519, 404), (86, 411, 472, 293), (598, 529, 398), (347, 418, 474, 295), (103, 512, 418, 347), (295, 474, 512, 103), (398, 529, 407), (347, 418, 443, 292), (407, 529, 598), (587, 612, 613, 584), (584, 613, 583), (592, 635, 636, 706), (346, 419, 472, 293), (86, 411, 419, 346), (588, 516, 725, 489), (591, 607, 706, 541), (346, 419, 471, 296), (490, 519, 521, 484), (104, 445, 471, 296), (541, 706, 608, 560), (486, 521, 519, 490), (560, 608, 607, 591), (345, 511, 497, 298), (115, 497, 511, 345), (298, 497, 115), (409, 530, 475), (345, 511, 458, 300), (475, 530, 480), (480, 530, 409), (410, 531, 530, 475), (475, 530, 531, 481), (344, 468, 303), (94, 498, 468, 344), (303, 468, 498, 94), (481, 531, 410), (557, 601, 594, 696), (344, 468, 467, 299), (412, 533, 532, 482), (116, 447, 467, 299), (482, 532, 533, 564), (564, 533, 412), (696, 594, 601, 566), (343, 452, 317), (135, 452, 343), (317, 452, 135), (413, 522, 523, 414), (414, 523, 399), (343, 452, 314), (566, 601, 557), (706, 636, 637, 593), (131, 449, 452, 314), (478, 538, 523, 399), (563, 614, 604, 562), (414, 523, 538, 478), (342, 499, 315), (132, 499, 342), (315, 499, 132), (562, 604, 614, 611), (478, 538, 617), (342, 499, 318), (611, 614, 563), (637, 636, 635), (136, 499, 318), (530, 729, 601, 568), (618, 525, 536, 416), (341, 466, 465, 332), (143, 500, 466, 341), (332, 465, 500, 143), (416, 536, 522, 415), (568, 601, 729, 531), (341, 466, 304), (478, 538, 417), (123, 456, 466, 304), (417, 538, 401), (401, 538, 617), (340, 457, 464, 334), (144, 501, 457, 340), (334, 464, 501, 144), (531, 729, 530), (340, 457, 455, 331), (593, 643, 639, 597), (537, 542, 540, 420), (420, 540, 551, 421), (421, 551, 541, 539), (539, 541, 542, 537), (339, 458, 327), (147, 452, 458, 339), (426, 544, 543, 427), (427, 543, 540, 420), (725, 585, 516), (339, 458, 446, 310), (537, 542, 544, 426), (93, 446, 310), (427, 543, 545, 432), (432, 545, 546, 423), (338, 461, 460, 311), (94, 498, 461, 338), (311, 460, 498, 94), (423, 546, 540, 420), (516, 585, 720, 638), (338, 461, 330), (534, 572, 547, 424), (148, 459, 461, 330), (424, 547, 548, 425), (425, 548, 603, 535), (303, 468, 461, 338), (535, 603, 572, 534), (528, 565, 549, 431), (303, 468, 459, 337), (431, 549, 547, 424), (96, 467, 459, 337), (638, 720, 585, 725), (534, 572, 565, 528), (336, 452, 458, 339), (147, 452, 336), (431, 549, 545, 432), (597, 639, 642, 592), (427, 543, 547, 424), (336, 452, 458, 300), (592, 642, 643, 593), (336, 452, 469, 95), (423, 546, 552, 428), (335, 502, 457, 340), (144, 501, 502, 335), (428, 552, 550, 429), (429, 550, 551, 422), (422, 551, 546, 423), (335, 502, 457, 305), (432, 545, 552, 433), (126, 502, 457, 305), (335, 502, 126), (433, 552, 428), (333, 503, 466, 341), (143, 500, 503, 333), (516, 585, 713, 724), (724, 713, 720, 638), (333, 503, 456, 326), (145, 504, 456, 326), (333, 503, 504, 145), (433, 552, 553, 476), (372, 454, 505, 329), (476, 553, 434), (434, 553, 552, 428), (329, 505, 463, 146), (372, 454, 461, 330), (521, 717, 719, 571), (148, 459, 505, 329), (526, 554, 430), (307, 454, 460, 122), (430, 554, 549, 431), (571, 719, 589, 527), (373, 506, 456, 326), (528, 565, 554, 526), (145, 504, 453, 328), (435, 555, 520), (306, 506, 456, 123), (373, 506, 306), (520, 555, 554, 430), (527, 589, 717, 521), (121, 462, 506, 306), (526, 554, 555, 435), (520, 555, 553, 476), (562, 604, 615), (374, 451, 324), (433, 552, 554, 430), (142, 451, 325), (324, 451, 142), (615, 604, 569), (321, 507, 140), (374, 451, 507, 321), (140, 507, 451, 324), (435, 555, 553, 476), (130, 507, 321), (309, 451, 507, 130), (569, 604, 562), (643, 642, 639), (640, 648, 645, 597), (375, 450, 322), (514, 558, 556, 436), (141, 508, 450, 323), (322, 450, 508, 141), (436, 556, 437), (308, 509, 450, 127), (375, 450, 509, 308), (437, 556, 557, 473), (127, 450, 322), (473, 557, 558, 514), (129, 509, 308), (320, 509, 129), (496, 559, 517), (517, 559, 556, 436), (313, 461, 499, 342), (132, 499, 461, 313), (569, 604, 614, 611), (514, 558, 559, 496), (313, 461, 319), (517, 559, 560, 446), (446, 560, 551, 438), (134, 461, 319), (313, 461, 134), (438, 551, 556, 436), (597, 645, 646, 593), (316, 452, 343), (135, 452, 316), (515, 561, 439), (439, 561, 562, 440), (316, 452, 312), (440, 562, 563, 470), (470, 563, 561, 515), (133, 452, 312), (316, 452, 133), (510, 565, 561, 498), (289, 498, 468, 344), (94, 498, 289), (498, 561, 439), (593, 646, 647, 609), (289, 498, 448, 302), (515, 561, 565, 510), (120, 510, 448, 302), (289, 498, 510, 120), (609, 647, 648, 640), (498, 561, 615, 442), (301, 511, 345), (115, 497, 511, 301), (442, 615, 561, 439), (569, 604, 589, 527), (527, 589, 614, 611), (301, 511, 438, 288), (443, 566, 558, 514), (473, 557, 566, 443), (301, 511, 438, 119), (444, 568, 558, 514), (297, 419, 346), (86, 411, 419, 297), (696, 594, 713, 570), (443, 566, 568, 444), (297, 419, 445, 262), (444, 568, 559, 496), (106, 492, 445, 262), (297, 419, 492, 106), (570, 713, 585, 516), (516, 585, 594, 696), (261, 512, 418, 347), (103, 512, 261), (412, 533, 569, 513), (513, 569, 532, 482), (261, 512, 418, 294), (105, 402, 418, 294), (261, 512, 402, 105), (418, 516, 570, 512), (283, 513, 348), (92, 441, 513, 283), (512, 570, 724, 402), (402, 724, 516, 418), (283, 513, 412, 248), (445, 571, 527, 419), (419, 527, 571, 492), (283, 513, 482, 84), (492, 571, 445), (287, 514, 444, 349), (91, 496, 514, 287), (648, 647, 646, 645), (448, 572, 561, 498), (287, 514, 443, 292), (516, 585, 601, 566), (510, 565, 572, 448), (287, 514, 473, 117), (376, 439, 498, 289), (468, 573, 561, 498), (94, 498, 442, 291), (592, 652, 649, 596), (285, 515, 510, 120), (376, 439, 515, 285), (448, 572, 573, 468), (118, 470, 515, 285), (506, 575, 560, 458), (458, 560, 574, 462), (462, 574, 575, 506), (377, 436, 517, 286), (456, 578, 576, 504), (286, 517, 446, 93), (504, 576, 590, 453), (377, 436, 514, 287), (453, 590, 575, 506), (91, 496, 517, 286), (506, 575, 578, 456), (284, 437, 473, 117), (461, 579, 454), (277, 520, 435, 350), (88, 476, 520, 277), (454, 579, 580, 460), (460, 580, 579, 461), (277, 520, 435, 281), (459, 582, 584, 505), (505, 584, 579, 454), (110, 435, 281), (277, 520, 435, 110), (596, 649, 650, 595), (461, 579, 582, 459), (280, 524, 434, 351), (97, 434, 524, 280), (505, 584, 583, 463), (463, 583, 584, 455), (280, 524, 434, 276), (455, 584, 579, 454), (516, 585, 729, 531), (531, 729, 601, 566), (280, 524, 109), (456, 578, 576, 503), (378, 430, 520, 277), (503, 576, 504), (88, 476, 433, 274), (278, 526, 435, 110), (378, 430, 526, 278), (595, 650, 652, 592), (466, 578, 576, 503), (112, 528, 526, 278), (272, 431, 528, 112), (652, 650, 649), (456, 578, 466), (379, 428, 433, 274), (571, 719, 614, 611), (466, 578, 602, 500), (500, 602, 576, 503), (271, 423, 432, 26), (379, 428, 423, 271), (457, 587, 501), (275, 429, 422, 111), (501, 587, 502), (502, 587, 457), (380, 424, 431, 272), (541, 706, 607, 605), (26, 432, 427, 269), (458, 560, 590, 452), (273, 534, 528, 112), (380, 424, 534, 273), (452, 590, 591, 469), (469, 591, 560, 458), (114, 535, 534, 273), (268, 425, 535, 114), (459, 582, 573, 468), (381, 420, 427, 269), (468, 573, 467), (467, 573, 582, 459), (597, 655, 653, 596), (267, 537, 426, 87), (381, 420, 537, 267), (461, 579, 573, 468), (596, 653, 654, 592), (113, 539, 537, 267), (270, 421, 539, 113), (592, 654, 655, 597), (461, 579, 561, 498), (264, 492, 419, 352), (28, 492, 264), (580, 619, 600, 561), (561, 600, 613, 579), (264, 492, 419, 266), (460, 580, 561, 498), (579, 613, 619, 580), (108, 492, 419, 266), (264, 492, 108), (265, 418, 353), (85, 410, 418, 265), (464, 587, 457), (457, 587, 584, 455), (455, 584, 587, 464), (265, 418, 402, 263), (655, 654, 653), (464, 587, 501), (107, 402, 263), (265, 418, 402, 107), (561, 600, 622, 573), (573, 622, 613, 579), (382, 417, 259), (100, 417, 260), (259, 417, 100), (465, 602, 500), (599, 658, 656, 597), (382, 417, 478, 256), (466, 578, 602, 465), (102, 478, 417, 259), (573, 622, 582), (189, 401, 617, 32), (582, 622, 613, 579), (468, 573, 603, 447), (447, 603, 573, 467), (383, 415, 416, 257), (597, 656, 657, 640), (99, 416, 258), (257, 416, 99), (184, 415, 618, 29), (383, 415, 184), (458, 560, 605, 511), (29, 618, 416, 257), (511, 605, 560, 446), (31, 413, 415, 184), (446, 560, 458), (640, 657, 658, 599), (497, 541, 605, 511), (183, 399, 478, 354), (590, 610, 607, 591), (458, 560, 541, 497), (183, 399, 414, 255), (471, 611, 527, 419), (658, 657, 656), (33, 399, 414, 255), (183, 399, 33), (445, 571, 611, 471), (255, 414, 355), (472, 611, 527, 419), (471, 611, 472), (578, 624, 623, 602), (255, 414, 413, 177), (472, 611, 527, 411), (33, 399, 413, 177), (411, 527, 419), (602, 623, 624, 576), (245, 564, 412, 356), (576, 624, 578), (443, 566, 516, 418), (418, 516, 531, 410), (410, 531, 566, 443), (245, 564, 412, 199), (474, 696, 516, 418), (37, 564, 412, 199), (245, 564, 37), (675, 661, 659, 596), (247, 481, 410, 357), (443, 566, 696, 474), (474, 696, 570, 512), (582, 622, 613, 584), (247, 481, 410, 246), (584, 613, 579), (472, 611, 569, 513), (513, 569, 527, 411), (596, 659, 660, 599), (201, 567, 358), (39, 495, 567, 201), (440, 562, 569, 513), (599, 660, 661, 675), (472, 611, 562, 440), (201, 567, 564, 245), (440, 562, 615, 441), (441, 615, 569, 513), (201, 567, 564, 37), (661, 660, 659), (242, 480, 409, 359), (481, 531, 568, 444), (444, 568, 531, 410), (576, 624, 610, 590), (242, 480, 409, 200), (651, 664, 662, 595), (405, 521, 527, 419), (36, 480, 409, 200), (575, 610, 624, 578), (595, 662, 663, 601), (601, 663, 664, 651), (233, 494, 360), (72, 494, 233), (405, 521, 571, 492), (560, 608, 574), (574, 608, 610, 575), (233, 494, 577, 235), (403, 516, 418), (70, 577, 235), (233, 494, 577, 70), (664, 663, 662), (402, 724, 516, 403), (234, 581, 361), (79, 581, 234), (651, 668, 665, 608), (561, 600, 640, 572), (608, 665, 666, 592), (234, 581, 232), (403, 516, 531, 410), (69, 581, 232), (234, 581, 69), (415, 522, 523, 414), (203, 486, 490, 362), (41, 484, 486, 203), (592, 666, 667, 595), (561, 600, 640, 565), (565, 640, 572), (203, 486, 404, 231), (479, 522, 523, 414), (595, 667, 668, 651), (43, 404, 231), (203, 486, 404, 43), (415, 522, 479), (668, 667, 666, 665), (228, 491, 489, 363), (73, 491, 228), (479, 522, 523, 477), (477, 523, 414), (570, 713, 724), (228, 491, 489, 202), (600, 671, 669, 604), (42, 588, 489, 202), (228, 491, 588, 42), (604, 669, 670, 614), (410, 531, 516, 616), (384, 407, 225), (533, 589, 604, 569), (68, 407, 222), (225, 407, 68), (569, 604, 586, 532), (480, 530, 531, 410), (384, 407, 398, 223), (532, 586, 589, 533), (66, 398, 407, 225), (481, 531, 530, 480), (25, 407, 398, 223), (220, 407, 25), (568, 601, 651, 559), (559, 651, 558), (385, 598, 221), (558, 651, 601, 568), (67, 598, 224), (221, 598, 67), (614, 670, 671, 600), (219, 598, 64), (385, 598, 219), (495, 620, 567), (64, 598, 221), (25, 407, 598, 219), (567, 620, 532, 482), (482, 532, 620, 495), (671, 670, 669), (558, 651, 601, 566), (216, 606, 364), (59, 606, 216), (409, 530, 621, 408), (408, 621, 530, 475), (566, 601, 568), (216, 606, 218), (589, 674, 672, 604), (604, 672, 673, 586), (61, 606, 218), (216, 606, 61), (404, 519, 521, 486), (558, 651, 601, 557), (217, 493, 365), (62, 493, 217), (487, 521, 405), (586, 673, 674, 589), (486, 521, 487), (217, 493, 215), (674, 673, 672), (487, 521, 571, 492), (60, 493, 215), (217, 493, 60), (561, 600, 604, 562), (622, 678, 676, 600), (210, 406, 366), (563, 614, 600, 561), (488, 638, 516, 403), (402, 724, 638, 488), (210, 406, 205), (559, 651, 608, 560), (55, 406, 205), (600, 676, 677, 640), (488, 638, 725, 489), (211, 406, 367), (24, 406, 211), (551, 592, 595, 556), (556, 595, 651, 559), (211, 406, 493, 207), (640, 677, 678, 622), (493, 638, 725, 489), (56, 493, 207), (211, 406, 493, 56), (556, 595, 651, 558), (488, 638, 493), (196, 405, 368), (678, 677, 676), (606, 641, 521, 487), (608, 681, 679, 610), (486, 521, 641, 606), (196, 405, 404, 195), (610, 679, 680, 607), (35, 411, 404, 195), (556, 595, 601, 557), (607, 680, 681, 608), (403, 516, 616), (192, 616, 403, 369), (46, 588, 616, 192), (475, 530, 568, 444), (555, 675, 553), (192, 616, 403, 191), (553, 675, 596, 552), (552, 596, 599, 554), (192, 616, 34), (554, 599, 675, 555), (472, 611, 563, 470), (386, 401, 617, 182), (473, 557, 696, 474), (681, 680, 679), (187, 401, 617, 53), (386, 401, 187), (53, 617, 182), (549, 597, 640, 565), (51, 401, 187), (188, 401, 51), (565, 640, 599, 554), (471, 611, 563, 470), (387, 400, 415, 184), (31, 413, 178), (469, 591, 541, 497), (185, 618, 29), (387, 400, 618, 185), (545, 597, 596, 552), (552, 596, 592, 546), (50, 400, 618, 185), (186, 400, 50), (463, 583, 587, 464), (546, 592, 597, 545), (388, 617, 399, 180), (613, 684, 682, 600), (180, 399, 33), (181, 617, 398, 54), (388, 617, 181), (600, 682, 683, 622), (446, 560, 574, 462), (550, 595, 592, 551), (53, 617, 181), (551, 592, 546), (453, 590, 452), (389, 398, 413, 177), (549, 597, 545), (545, 597, 593, 543), (543, 593, 597, 547), (448, 572, 603, 447), (389, 398, 413, 178), (547, 597, 549), (511, 605, 551, 438), (179, 398, 400, 52), (622, 683, 684, 613), (684, 683, 682), (390, 644, 175), (619, 688, 685, 600), (412, 533, 527, 411), (175, 644, 21), (176, 644, 23), (390, 644, 176), (547, 597, 640, 572), (23, 644, 175), (600, 685, 687, 613), (1, 644, 176), (158, 644, 1), (613, 687, 688, 619), (688, 687, 685), (391, 491, 169), (442, 615, 441), (20, 491, 174), (169, 491, 20), (547, 597, 593, 548), (157, 491, 10), (391, 491, 157), (548, 593, 609, 603), (10, 491, 169), (0, 491, 157), (173, 491, 0), (614, 691, 689, 589), (438, 551, 556, 437), (162, 490, 370), (13, 490, 162), (589, 689, 690, 719), (719, 690, 691, 614), (546, 592, 540), (162, 490, 644, 172), (540, 592, 593, 543), (162, 490, 644, 11), (544, 593, 543), (434, 553, 696, 524), (169, 491, 485, 371), (524, 696, 550, 429), (691, 690, 689), (540, 592, 706, 542), (169, 491, 485, 159), (542, 706, 593, 544), (426, 544, 548, 425), (10, 491, 485, 159), (601, 694, 692, 585), (392, 486, 405, 165), (540, 592, 551), (7, 404, 155), (165, 405, 404, 7), (166, 484, 686, 17), (392, 486, 484, 166), (422, 551, 421), (17, 686, 405, 165), (551, 592, 706, 541), (15, 484, 166), (161, 490, 484, 15), (541, 706, 542), (416, 536, 522, 479), (393, 489, 403, 152), (585, 692, 693, 729), (6, 403, 164), (525, 713, 712, 536), (160, 489, 491, 8), (393, 489, 160), (477, 523, 538, 478), (8, 491, 403, 152), (536, 712, 713, 522), (14, 485, 489, 160), (163, 485, 14), (522, 713, 525), (729, 693, 694, 601), (394, 396, 404, 154), (519, 717, 521), (5, 412, 396, 150), (154, 404, 412, 5), (567, 620, 533, 564), (694, 693, 692), (394, 396, 404, 155), (7, 404, 154), (644, 519, 490), (156, 644, 404, 9), (490, 519, 404), (527, 589, 717, 519), (395, 588, 722, 149), (594, 698, 695, 585), (4, 481, 616, 153), (149, 722, 481, 4), (529, 720, 719, 523), (151, 588, 722, 2), (395, 588, 151), (523, 719, 538), (2, 722, 149), (8, 491, 588, 151), (538, 719, 720, 529), (585, 695, 697, 601), (522, 713, 719, 523), (403, 516, 724, 397), (397, 724, 725, 485), (485, 725, 489), (601, 697, 698, 594), (529, 720, 713, 522), (518, 729, 531), (698, 697, 695), (516, 585, 729, 518), (594, 701, 699, 713), (533, 589, 527), (713, 699, 700, 585), (585, 700, 701, 594), (701, 700, 699), (614, 704, 702, 604), (604, 702, 703, 589), (589, 703, 704, 614), (704, 703, 702), (717, 708, 705, 719), (719, 705, 707, 589), (561, 600, 604, 615), (549, 597, 599, 554), (589, 707, 708, 717), (708, 707, 705), (720, 711, 709, 585), (550, 595, 596, 552), (696, 594, 595, 550), (553, 675, 594, 696), (585, 709, 710, 713), (713, 710, 711, 720), (711, 710, 709), (544, 593, 548), (607, 716, 714, 706), (706, 714, 715, 608), (608, 715, 716, 607), (716, 715, 714), (609, 723, 718, 622), (622, 718, 721, 640), (640, 721, 723, 609), (723, 721, 718), (620, 586, 589, 533), (532, 586, 620), (608, 728, 726, 607), (724, 713, 585, 725), (607, 726, 727, 592), (592, 727, 728, 608), (728, 727, 726), (720, 633, 634, 713), (719, 632, 633, 720), (713, 634, 632, 719), (631, 630, 629), (597, 630, 631, 599), (596, 629, 630, 597), (599, 631, 629, 596), (628, 627, 626, 625), (595, 627, 628, 596), (594, 626, 627, 595), (675, 625, 626, 594), (596, 628, 625, 675)])
me_suzanne_001.use_remesh_preserve_volume = False
me_suzanne_001.use_remesh_preserve_attributes = False
me_suzanne_001.use_mirror_vertex_groups = False
me_suzanne_001.update()
me_suzanne = bpy.data.meshes.new('Suzanne')
me_suzanne.from_pydata([(0.4375, -0.7656, 0.1641), (-0.4375, -0.7656, 0.1641), (0.5, -0.6875, 0.09375), (-0.5, -0.6875, 0.09375), (0.5469, -0.5781, 0.05469), (-0.5469, -0.5781, 0.05469), (0.3516, -0.6172, -0.02344), (-0.3516, -0.6172, -0.02344), (0.3516, -0.7188, 0.03125), (-0.3516, -0.7188, 0.03125), (0.3516, -0.7812, 0.1328), (-0.3516, -0.7812, 0.1328), (0.2734, -0.7969, 0.1641), (-0.2734, -0.7969, 0.1641), (0.2031, -0.7422, 0.09375), (-0.2031, -0.7422, 0.09375), (0.1562, -0.6484, 0.05469), (-0.1562, -0.6484, 0.05469), (0.07812, -0.6562, 0.2422), (-0.07812, -0.6562, 0.2422), (0.1406, -0.7422, 0.2422), (-0.1406, -0.7422, 0.2422), (0.2422, -0.7969, 0.2422), (-0.2422, -0.7969, 0.2422), (0.2734, -0.7969, 0.3281), (-0.2734, -0.7969, 0.3281), (0.2031, -0.7422, 0.3906), (-0.2031, -0.7422, 0.3906), (0.1562, -0.6484, 0.4375), (-0.1562, -0.6484, 0.4375), (0.3516, -0.6172, 0.5156), (-0.3516, -0.6172, 0.5156), (0.3516, -0.7188, 0.4531), (-0.3516, -0.7188, 0.4531), (0.3516, -0.7812, 0.3594), (-0.3516, -0.7812, 0.3594), (0.4375, -0.7656, 0.3281), (-0.4375, -0.7656, 0.3281), (0.5, -0.6875, 0.3906), (-0.5, -0.6875, 0.3906), (0.5469, -0.5781, 0.4375), (-0.5469, -0.5781, 0.4375), (0.625, -0.5625, 0.2422), (-0.625, -0.5625, 0.2422), (0.5625, -0.6719, 0.2422), (-0.5625, -0.6719, 0.2422), (0.4688, -0.7578, 0.2422), (-0.4688, -0.7578, 0.2422), (0.4766, -0.7734, 0.2422), (-0.4766, -0.7734, 0.2422), (0.4453, -0.7812, 0.3359), (-0.4453, -0.7812, 0.3359), (0.3516, -0.8047, 0.375), (-0.3516, -0.8047, 0.375), (0.2656, -0.8203, 0.3359), (-0.2656, -0.8203, 0.3359), (0.2266, -0.8203, 0.2422), (-0.2266, -0.8203, 0.2422), (0.2656, -0.8203, 0.1562), (-0.2656, -0.8203, 0.1562), (0.3516, -0.8281, 0.2422), (-0.3516, -0.8281, 0.2422), (0.3516, -0.8047, 0.1172), (-0.3516, -0.8047, 0.1172), (0.4453, -0.7812, 0.1562), (-0.4453, -0.7812, 0.1562), (0.0, -0.7422, 0.4297), (0.0, -0.8203, 0.3516), (0.0, -0.7344, -0.6797), (0.0, -0.7812, -0.3203), (0.0, -0.7969, -0.1875), (0.0, -0.7188, -0.7734), (0.0, -0.6016, 0.4062), (0.0, -0.5703, 0.5703), (0.0, 0.5469, 0.8984), (0.0, 0.8516, 0.5625), (0.0, 0.8281, 0.07031), (0.0, 0.3516, -0.3828), (0.2031, -0.5625, -0.1875), (-0.2031, -0.5625, -0.1875), (0.3125, -0.5703, -0.4375), (-0.3125, -0.5703, -0.4375), (0.3516, -0.5703, -0.6953), (-0.3516, -0.5703, -0.6953), (0.3672, -0.5312, -0.8906), (-0.3672, -0.5312, -0.8906), (0.3281, -0.5234, -0.9453), (-0.3281, -0.5234, -0.9453), (0.1797, -0.5547, -0.9688), (-0.1797, -0.5547, -0.9688), (0.0, -0.5781, -0.9844), (0.4375, -0.5312, -0.1406), (-0.4375, -0.5312, -0.1406), (0.6328, -0.5391, -0.03906), (-0.6328, -0.5391, -0.03906), (0.8281, -0.4453, 0.1484), (-0.8281, -0.4453, 0.1484), (0.8594, -0.5938, 0.4297), (-0.8594, -0.5938, 0.4297), (0.7109, -0.625, 0.4844), (-0.7109, -0.625, 0.4844), (0.4922, -0.6875, 0.6016), (-0.4922, -0.6875, 0.6016), (0.3203, -0.7344, 0.7578), (-0.3203, -0.7344, 0.7578), (0.1562, -0.7578, 0.7188), (-0.1562, -0.7578, 0.7188), (0.0625, -0.75, 0.4922), (-0.0625, -0.75, 0.4922), (0.1641, -0.7734, 0.4141), (-0.1641, -0.7734, 0.4141), (0.125, -0.7656, 0.3047), (-0.125, -0.7656, 0.3047), (0.2031, -0.7422, 0.09375), (-0.2031, -0.7422, 0.09375), (0.375, -0.7031, 0.01562), (-0.375, -0.7031, 0.01562), (0.4922, -0.6719, 0.0625), (-0.4922, -0.6719, 0.0625), (0.625, -0.6484, 0.1875), (-0.625, -0.6484, 0.1875), (0.6406, -0.6484, 0.2969), (-0.6406, -0.6484, 0.2969), (0.6016, -0.6641, 0.375), (-0.6016, -0.6641, 0.375), (0.4297, -0.7188, 0.4375), (-0.4297, -0.7188, 0.4375), (0.25, -0.7578, 0.4688), (-0.25, -0.7578, 0.4688), (0.0, -0.7344, -0.7656), (0.1094, -0.7344, -0.7188), (-0.1094, -0.7344, -0.7188), (0.1172, -0.7109, -0.8359), (-0.1172, -0.7109, -0.8359), (0.0625, -0.6953, -0.8828), (-0.0625, -0.6953, -0.8828), (0.0, -0.6875, -0.8906), (0.0, -0.75, -0.1953), (0.0, -0.7422, -0.1406), (0.1016, -0.7422, -0.1484), (-0.1016, -0.7422, -0.1484), (0.125, -0.75, -0.2266), (-0.125, -0.75, -0.2266), (0.08594, -0.7422, -0.2891), (-0.08594, -0.7422, -0.2891), (0.3984, -0.6719, -0.04688), (-0.3984, -0.6719, -0.04688), (0.6172, -0.625, 0.05469), (-0.6172, -0.625, 0.05469), (0.7266, -0.6016, 0.2031), (-0.7266, -0.6016, 0.2031), (0.7422, -0.6562, 0.375), (-0.7422, -0.6562, 0.375), (0.6875, -0.7266, 0.4141), (-0.6875, -0.7266, 0.4141), (0.4375, -0.7969, 0.5469), (-0.4375, -0.7969, 0.5469), (0.3125, -0.8359, 0.6406), (-0.3125, -0.8359, 0.6406), (0.2031, -0.8516, 0.6172), (-0.2031, -0.8516, 0.6172), (0.1016, -0.8438, 0.4297), (-0.1016, -0.8438, 0.4297), (0.125, -0.8125, -0.1016), (-0.125, -0.8125, -0.1016), (0.2109, -0.7109, -0.4453), (-0.2109, -0.7109, -0.4453), (0.25, -0.6875, -0.7031), (-0.25, -0.6875, -0.7031), (0.2656, -0.6641, -0.8203), (-0.2656, -0.6641, -0.8203), (0.2344, -0.6328, -0.9141), (-0.2344, -0.6328, -0.9141), (0.1641, -0.6328, -0.9297), (-0.1641, -0.6328, -0.9297), (0.0, -0.6406, -0.9453), (0.0, -0.7266, 0.04688), (0.0, -0.7656, 0.2109), (0.3281, -0.7422, 0.4766), (-0.3281, -0.7422, 0.4766), (0.1641, -0.75, 0.1406), (-0.1641, -0.75, 0.1406), (0.1328, -0.7578, 0.2109), (-0.1328, -0.7578, 0.2109), (0.1172, -0.7344, -0.6875), (-0.1172, -0.7344, -0.6875), (0.07812, -0.75, -0.4453), (-0.07812, -0.75, -0.4453), (0.0, -0.75, -0.4453), (0.0, -0.7422, -0.3281), (0.09375, -0.7812, -0.2734), (-0.09375, -0.7812, -0.2734), (0.1328, -0.7969, -0.2266), (-0.1328, -0.7969, -0.2266), (0.1094, -0.7812, -0.1328), (-0.1094, -0.7812, -0.1328), (0.03906, -0.7812, -0.125), (-0.03906, -0.7812, -0.125), (0.0, -0.8281, -0.2031), (0.04688, -0.8125, -0.1484), (-0.04688, -0.8125, -0.1484), (0.09375, -0.8125, -0.1562), (-0.09375, -0.8125, -0.1562), (0.1094, -0.8281, -0.2266), (-0.1094, -0.8281, -0.2266), (0.07812, -0.8047, -0.25), (-0.07812, -0.8047, -0.25), (0.0, -0.8047, -0.2891), (0.2578, -0.5547, -0.3125), (-0.2578, -0.5547, -0.3125), (0.1641, -0.7109, -0.2422), (-0.1641, -0.7109, -0.2422), (0.1797, -0.7109, -0.3125), (-0.1797, -0.7109, -0.3125), (0.2344, -0.5547, -0.25), (-0.2344, -0.5547, -0.25), (0.0, -0.6875, -0.875), (0.04688, -0.6875, -0.8672), (-0.04688, -0.6875, -0.8672), (0.09375, -0.7109, -0.8203), (-0.09375, -0.7109, -0.8203), (0.09375, -0.7266, -0.7422), (-0.09375, -0.7266, -0.7422), (0.0, -0.6562, -0.7812), (0.09375, -0.6641, -0.75), (-0.09375, -0.6641, -0.75), (0.09375, -0.6406, -0.8125), (-0.09375, -0.6406, -0.8125), (0.04688, -0.6328, -0.8516), (-0.04688, -0.6328, -0.8516), (0.0, -0.6328, -0.8594), (0.1719, -0.7812, 0.2188), (-0.1719, -0.7812, 0.2188), (0.1875, -0.7734, 0.1562), (-0.1875, -0.7734, 0.1562), (0.3359, -0.7578, 0.4297), (-0.3359, -0.7578, 0.4297), (0.2734, -0.7734, 0.4219), (-0.2734, -0.7734, 0.4219), (0.4219, -0.7734, 0.3984), (-0.4219, -0.7734, 0.3984), (0.5625, -0.6953, 0.3516), (-0.5625, -0.6953, 0.3516), (0.5859, -0.6875, 0.2891), (-0.5859, -0.6875, 0.2891), (0.5781, -0.6797, 0.1953), (-0.5781, -0.6797, 0.1953), (0.4766, -0.7188, 0.1016), (-0.4766, -0.7188, 0.1016), (0.375, -0.7422, 0.0625), (-0.375, -0.7422, 0.0625), (0.2266, -0.7812, 0.1094), (-0.2266, -0.7812, 0.1094), (0.1797, -0.7812, 0.2969), (-0.1797, -0.7812, 0.2969), (0.2109, -0.7812, 0.375), (-0.2109, -0.7812, 0.375), (0.2344, -0.7578, 0.3594), (-0.2344, -0.7578, 0.3594), (0.1953, -0.7578, 0.2969), (-0.1953, -0.7578, 0.2969), (0.2422, -0.7578, 0.125), (-0.2422, -0.7578, 0.125), (0.375, -0.7266, 0.08594), (-0.375, -0.7266, 0.08594), (0.4609, -0.7031, 0.1172), (-0.4609, -0.7031, 0.1172), (0.5469, -0.6719, 0.2109), (-0.5469, -0.6719, 0.2109), (0.5547, -0.6719, 0.2812), (-0.5547, -0.6719, 0.2812), (0.5312, -0.6797, 0.3359), (-0.5312, -0.6797, 0.3359), (0.4141, -0.75, 0.3906), (-0.4141, -0.75, 0.3906), (0.2812, -0.7656, 0.3984), (-0.2812, -0.7656, 0.3984), (0.3359, -0.75, 0.4062), (-0.3359, -0.75, 0.4062), (0.2031, -0.75, 0.1719), (-0.2031, -0.75, 0.1719), (0.1953, -0.75, 0.2266), (-0.1953, -0.75, 0.2266), (0.1094, -0.6094, 0.4609), (-0.1094, -0.6094, 0.4609), (0.1953, -0.6172, 0.6641), (-0.1953, -0.6172, 0.6641), (0.3359, -0.5938, 0.6875), (-0.3359, -0.5938, 0.6875), (0.4844, -0.5547, 0.5547), (-0.4844, -0.5547, 0.5547), (0.6797, -0.4922, 0.4531), (-0.6797, -0.4922, 0.4531), (0.7969, -0.4609, 0.4062), (-0.7969, -0.4609, 0.4062), (0.7734, -0.375, 0.1641), (-0.7734, -0.375, 0.1641), (0.6016, -0.4141, 0.0), (-0.6016, -0.4141, 0.0), (0.4375, -0.4688, -0.09375), (-0.4375, -0.4688, -0.09375), (0.0, -0.2891, 0.8984), (0.0, 0.07812, 0.9844), (0.0, 0.6719, -0.1953), (0.0, -0.1875, -0.4609), (0.0, -0.4609, -0.9766), (0.0, -0.3438, -0.8047), (0.0, -0.3203, -0.5703), (0.0, -0.2812, -0.4844), (0.8516, -0.05469, 0.2344), (-0.8516, -0.05469, 0.2344), (0.8594, 0.04688, 0.3203), (-0.8594, 0.04688, 0.3203), (0.7734, 0.4375, 0.2656), (-0.7734, 0.4375, 0.2656), (0.4609, 0.7031, 0.4375), (-0.4609, 0.7031, 0.4375), (0.7344, -0.07031, -0.04688), (-0.7344, -0.07031, -0.04688), (0.5938, 0.1641, -0.125), (-0.5938, 0.1641, -0.125), (0.6406, 0.4297, -0.007812), (-0.6406, 0.4297, -0.007812), (0.3359, 0.6641, 0.05469), (-0.3359, 0.6641, 0.05469), (0.2344, -0.4062, -0.3516), (-0.2344, -0.4062, -0.3516), (0.1797, -0.2578, -0.4141), (-0.1797, -0.2578, -0.4141), (0.2891, -0.3828, -0.7109), (-0.2891, -0.3828, -0.7109), (0.25, -0.3906, -0.5), (-0.25, -0.3906, -0.5), (0.3281, -0.3984, -0.9141), (-0.3281, -0.3984, -0.9141), (0.1406, -0.3672, -0.7578), (-0.1406, -0.3672, -0.7578), (0.125, -0.3594, -0.5391), (-0.125, -0.3594, -0.5391), (0.1641, -0.4375, -0.9453), (-0.1641, -0.4375, -0.9453), (0.2188, -0.4297, -0.2812), (-0.2188, -0.4297, -0.2812), (0.2109, -0.4688, -0.2266), (-0.2109, -0.4688, -0.2266), (0.2031, -0.5, -0.1719), (-0.2031, -0.5, -0.1719), (0.2109, -0.1641, -0.3906), (-0.2109, -0.1641, -0.3906), (0.2969, 0.2656, -0.3125), (-0.2969, 0.2656, -0.3125), (0.3438, 0.5391, -0.1484), (-0.3438, 0.5391, -0.1484), (0.4531, 0.3828, 0.8672), (-0.4531, 0.3828, 0.8672), (0.4531, 0.07031, 0.9297), (-0.4531, 0.07031, 0.9297), (0.4531, -0.2344, 0.8516), (-0.4531, -0.2344, 0.8516), (0.4609, -0.4297, 0.5234), (-0.4609, -0.4297, 0.5234), (0.7266, -0.3359, 0.4062), (-0.7266, -0.3359, 0.4062), (0.6328, -0.2812, 0.4531), (-0.6328, -0.2812, 0.4531), (0.6406, -0.05469, 0.7031), (-0.6406, -0.05469, 0.7031), (0.7969, -0.125, 0.5625), (-0.7969, -0.125, 0.5625), (0.7969, 0.1172, 0.6172), (-0.7969, 0.1172, 0.6172), (0.6406, 0.1953, 0.75), (-0.6406, 0.1953, 0.75), (0.6406, 0.4453, 0.6797), (-0.6406, 0.4453, 0.6797), (0.7969, 0.3594, 0.5391), (-0.7969, 0.3594, 0.5391), (0.6172, 0.5859, 0.3281), (-0.6172, 0.5859, 0.3281), (0.4844, 0.5469, 0.02344), (-0.4844, 0.5469, 0.02344), (0.8203, 0.2031, 0.3281), (-0.8203, 0.2031, 0.3281), (0.4062, -0.1484, -0.1719), (-0.4062, -0.1484, -0.1719), (0.4297, 0.2109, -0.1953), (-0.4297, 0.2109, -0.1953), (0.8906, 0.2344, 0.4062), (-0.8906, 0.2344, 0.4062), (0.7734, 0.125, -0.1406), (-0.7734, 0.125, -0.1406), (1.039, 0.3281, -0.1016), (-1.039, 0.3281, -0.1016), (1.281, 0.4297, 0.05469), (-1.281, 0.4297, 0.05469), (1.352, 0.4219, 0.3203), (-1.352, 0.4219, 0.3203), (1.234, 0.4219, 0.5078), (-1.234, 0.4219, 0.5078), (1.023, 0.3125, 0.4766), (-1.023, 0.3125, 0.4766), (1.016, 0.2891, 0.4141), (-1.016, 0.2891, 0.4141), (1.188, 0.3906, 0.4375), (-1.188, 0.3906, 0.4375), (1.266, 0.4062, 0.2891), (-1.266, 0.4062, 0.2891), (1.211, 0.4062, 0.07812), (-1.211, 0.4062, 0.07812), (1.031, 0.3047, -0.03906), (-1.031, 0.3047, -0.03906), (0.8281, 0.1328, -0.07031), (-0.8281, 0.1328, -0.07031), (0.9219, 0.2188, 0.3594), (-0.9219, 0.2188, 0.3594), (0.9453, 0.2891, 0.3047), (-0.9453, 0.2891, 0.3047), (0.8828, 0.2109, -0.02344), (-0.8828, 0.2109, -0.02344), (1.039, 0.3672, 0.0), (-1.039, 0.3672, 0.0), (1.188, 0.4453, 0.09375), (-1.188, 0.4453, 0.09375), (1.234, 0.4453, 0.25), (-1.234, 0.4453, 0.25), (1.172, 0.4375, 0.3594), (-1.172, 0.4375, 0.3594), (1.023, 0.3594, 0.3438), (-1.023, 0.3594, 0.3438), (0.8438, 0.2109, 0.2891), (-0.8438, 0.2109, 0.2891), (0.8359, 0.2734, 0.1719), (-0.8359, 0.2734, 0.1719), (0.7578, 0.2734, 0.09375), (-0.7578, 0.2734, 0.09375), (0.8203, 0.2734, 0.08594), (-0.8203, 0.2734, 0.08594), (0.8438, 0.2734, 0.01562), (-0.8438, 0.2734, 0.01562), (0.8125, 0.2734, -0.01562), (-0.8125, 0.2734, -0.01562), (0.7266, 0.07031, 0.0), (-0.7266, 0.07031, 0.0), (0.7188, 0.1719, -0.02344), (-0.7188, 0.1719, -0.02344), (0.7188, 0.1875, 0.03906), (-0.7188, 0.1875, 0.03906), (0.7969, 0.2109, 0.2031), (-0.7969, 0.2109, 0.2031), (0.8906, 0.2656, 0.2422), (-0.8906, 0.2656, 0.2422), (0.8906, 0.3203, 0.2344), (-0.8906, 0.3203, 0.2344), (0.8125, 0.3203, -0.01562), (-0.8125, 0.3203, -0.01562), (0.8516, 0.3203, 0.01562), (-0.8516, 0.3203, 0.01562), (0.8281, 0.3203, 0.07812), (-0.8281, 0.3203, 0.07812), (0.7656, 0.3203, 0.09375), (-0.7656, 0.3203, 0.09375), (0.8438, 0.3203, 0.1719), (-0.8438, 0.3203, 0.1719), (1.039, 0.4141, 0.3281), (-1.039, 0.4141, 0.3281), (1.188, 0.4844, 0.3438), (-1.188, 0.4844, 0.3438), (1.258, 0.4922, 0.2422), (-1.258, 0.4922, 0.2422), (1.211, 0.4844, 0.08594), (-1.211, 0.4844, 0.08594), (1.047, 0.4219, 0.0), (-1.047, 0.4219, 0.0), (0.8828, 0.2656, -0.01562), (-0.8828, 0.2656, -0.01562), (0.9531, 0.3438, 0.2891), (-0.9531, 0.3438, 0.2891), (0.8906, 0.3281, 0.1094), (-0.8906, 0.3281, 0.1094), (0.9375, 0.3359, 0.0625), (-0.9375, 0.3359, 0.0625), (1.0, 0.3672, 0.125), (-1.0, 0.3672, 0.125), (0.9609, 0.3516, 0.1719), (-0.9609, 0.3516, 0.1719), (1.016, 0.375, 0.2344), (-1.016, 0.375, 0.2344), (1.055, 0.3828, 0.1875), (-1.055, 0.3828, 0.1875), (1.109, 0.3906, 0.2109), (-1.109, 0.3906, 0.2109), (1.086, 0.3906, 0.2734), (-1.086, 0.3906, 0.2734), (1.023, 0.4844, 0.4375), (-1.023, 0.4844, 0.4375), (1.25, 0.5469, 0.4688), (-1.25, 0.5469, 0.4688), (1.367, 0.5, 0.2969), (-1.367, 0.5, 0.2969), (1.312, 0.5312, 0.05469), (-1.312, 0.5312, 0.05469), (1.039, 0.4922, -0.08594), (-1.039, 0.4922, -0.08594), (0.7891, 0.3281, -0.125), (-0.7891, 0.3281, -0.125), (0.8594, 0.3828, 0.3828), (-0.8594, 0.3828, 0.3828)], [], [(46, 0, 2, 44), (3, 1, 47, 45), (44, 2, 4, 42), (5, 3, 45, 43), (2, 8, 6, 4), (7, 9, 3, 5), (0, 10, 8, 2), (9, 11, 1, 3), (10, 12, 14, 8), (15, 13, 11, 9), (8, 14, 16, 6), (17, 15, 9, 7), (14, 20, 18, 16), (19, 21, 15, 17), (12, 22, 20, 14), (21, 23, 13, 15), (22, 24, 26, 20), (27, 25, 23, 21), (20, 26, 28, 18), (29, 27, 21, 19), (26, 32, 30, 28), (31, 33, 27, 29), (24, 34, 32, 26), (33, 35, 25, 27), (34, 36, 38, 32), (39, 37, 35, 33), (32, 38, 40, 30), (41, 39, 33, 31), (38, 44, 42, 40), (43, 45, 39, 41), (36, 46, 44, 38), (45, 47, 37, 39), (46, 36, 50, 48), (51, 37, 47, 49), (36, 34, 52, 50), (53, 35, 37, 51), (34, 24, 54, 52), (55, 25, 35, 53), (24, 22, 56, 54), (57, 23, 25, 55), (22, 12, 58, 56), (59, 13, 23, 57), (12, 10, 62, 58), (63, 11, 13, 59), (10, 0, 64, 62), (65, 1, 11, 63), (0, 46, 48, 64), (49, 47, 1, 65), (60, 64, 48), (49, 65, 61), (62, 64, 60), (61, 65, 63), (60, 58, 62), (63, 59, 61), (60, 56, 58), (59, 57, 61), (60, 54, 56), (57, 55, 61), (60, 52, 54), (55, 53, 61), (60, 50, 52), (53, 51, 61), (60, 48, 50), (51, 49, 61), (88, 173, 175, 90), (175, 174, 89, 90), (86, 171, 173, 88), (174, 172, 87, 89), (84, 169, 171, 86), (172, 170, 85, 87), (82, 167, 169, 84), (170, 168, 83, 85), (80, 165, 167, 82), (168, 166, 81, 83), (78, 91, 145, 163), (146, 92, 79, 164), (91, 93, 147, 145), (148, 94, 92, 146), (93, 95, 149, 147), (150, 96, 94, 148), (95, 97, 151, 149), (152, 98, 96, 150), (97, 99, 153, 151), (154, 100, 98, 152), (99, 101, 155, 153), (156, 102, 100, 154), (101, 103, 157, 155), (158, 104, 102, 156), (103, 105, 159, 157), (160, 106, 104, 158), (105, 107, 161, 159), (162, 108, 106, 160), (107, 66, 67, 161), (67, 66, 108, 162), (109, 127, 159, 161), (160, 128, 110, 162), (127, 178, 157, 159), (158, 179, 128, 160), (125, 155, 157, 178), (158, 156, 126, 179), (123, 153, 155, 125), (156, 154, 124, 126), (121, 151, 153, 123), (154, 152, 122, 124), (119, 149, 151, 121), (152, 150, 120, 122), (117, 147, 149, 119), (150, 148, 118, 120), (115, 145, 147, 117), (148, 146, 116, 118), (113, 163, 145, 115), (146, 164, 114, 116), (113, 180, 176, 163), (176, 181, 114, 164), (109, 161, 67, 111), (67, 162, 110, 112), (111, 67, 177, 182), (177, 67, 112, 183), (176, 180, 182, 177), (183, 181, 176, 177), (134, 136, 175, 173), (175, 136, 135, 174), (132, 134, 173, 171), (174, 135, 133, 172), (130, 132, 171, 169), (172, 133, 131, 170), (165, 186, 184, 167), (185, 187, 166, 168), (130, 169, 167, 184), (168, 170, 131, 185), (143, 189, 188, 186), (188, 189, 144, 187), (184, 186, 188, 68), (188, 187, 185, 68), (129, 130, 184, 68), (185, 131, 129, 68), (141, 192, 190, 143), (191, 193, 142, 144), (139, 194, 192, 141), (193, 195, 140, 142), (138, 196, 194, 139), (195, 197, 138, 140), (137, 70, 196, 138), (197, 70, 137, 138), (189, 143, 190, 69), (191, 144, 189, 69), (69, 190, 205, 207), (206, 191, 69, 207), (70, 198, 199, 196), (200, 198, 70, 197), (196, 199, 201, 194), (202, 200, 197, 195), (194, 201, 203, 192), (204, 202, 195, 193), (192, 203, 205, 190), (206, 204, 193, 191), (198, 203, 201, 199), (202, 204, 198, 200), (198, 207, 205, 203), (206, 207, 198, 204), (138, 139, 163, 176), (164, 140, 138, 176), (139, 141, 210, 163), (211, 142, 140, 164), (141, 143, 212, 210), (213, 144, 142, 211), (143, 186, 165, 212), (166, 187, 144, 213), (80, 208, 212, 165), (213, 209, 81, 166), (208, 214, 210, 212), (211, 215, 209, 213), (78, 163, 210, 214), (211, 164, 79, 215), (130, 129, 71, 221), (71, 129, 131, 222), (132, 130, 221, 219), (222, 131, 133, 220), (134, 132, 219, 217), (220, 133, 135, 218), (136, 134, 217, 216), (218, 135, 136, 216), (216, 217, 228, 230), (229, 218, 216, 230), (217, 219, 226, 228), (227, 220, 218, 229), (219, 221, 224, 226), (225, 222, 220, 227), (221, 71, 223, 224), (223, 71, 222, 225), (223, 230, 228, 224), (229, 230, 223, 225), (224, 228, 226), (227, 229, 225), (182, 180, 233, 231), (234, 181, 183, 232), (111, 182, 231, 253), (232, 183, 112, 254), (109, 111, 253, 255), (254, 112, 110, 256), (180, 113, 251, 233), (252, 114, 181, 234), (113, 115, 249, 251), (250, 116, 114, 252), (115, 117, 247, 249), (248, 118, 116, 250), (117, 119, 245, 247), (246, 120, 118, 248), (119, 121, 243, 245), (244, 122, 120, 246), (121, 123, 241, 243), (242, 124, 122, 244), (123, 125, 239, 241), (240, 126, 124, 242), (125, 178, 235, 239), (236, 179, 126, 240), (178, 127, 237, 235), (238, 128, 179, 236), (127, 109, 255, 237), (256, 110, 128, 238), (237, 255, 257, 275), (258, 256, 238, 276), (235, 237, 275, 277), (276, 238, 236, 278), (239, 235, 277, 273), (278, 236, 240, 274), (241, 239, 273, 271), (274, 240, 242, 272), (243, 241, 271, 269), (272, 242, 244, 270), (245, 243, 269, 267), (270, 244, 246, 268), (247, 245, 267, 265), (268, 246, 248, 266), (249, 247, 265, 263), (266, 248, 250, 264), (251, 249, 263, 261), (264, 250, 252, 262), (233, 251, 261, 279), (262, 252, 234, 280), (255, 253, 259, 257), (260, 254, 256, 258), (253, 231, 281, 259), (282, 232, 254, 260), (231, 233, 279, 281), (280, 234, 232, 282), (66, 107, 283, 72), (284, 108, 66, 72), (107, 105, 285, 283), (286, 106, 108, 284), (105, 103, 287, 285), (288, 104, 106, 286), (103, 101, 289, 287), (290, 102, 104, 288), (101, 99, 291, 289), (292, 100, 102, 290), (99, 97, 293, 291), (294, 98, 100, 292), (97, 95, 295, 293), (296, 96, 98, 294), (95, 93, 297, 295), (298, 94, 96, 296), (93, 91, 299, 297), (300, 92, 94, 298), (307, 308, 327, 337), (328, 308, 307, 338), (306, 307, 337, 335), (338, 307, 306, 336), (305, 306, 335, 339), (336, 306, 305, 340), (88, 90, 305, 339), (305, 90, 89, 340), (86, 88, 339, 333), (340, 89, 87, 334), (84, 86, 333, 329), (334, 87, 85, 330), (82, 84, 329, 331), (330, 85, 83, 332), (329, 335, 337, 331), (338, 336, 330, 332), (329, 333, 339, 335), (340, 334, 330, 336), (325, 331, 337, 327), (338, 332, 326, 328), (80, 82, 331, 325), (332, 83, 81, 326), (208, 341, 343, 214), (344, 342, 209, 215), (80, 325, 341, 208), (342, 326, 81, 209), (78, 214, 343, 345), (344, 215, 79, 346), (78, 345, 299, 91), (300, 346, 79, 92), (76, 323, 351, 303), (352, 324, 76, 303), (303, 351, 349, 77), (350, 352, 303, 77), (77, 349, 347, 304), (348, 350, 77, 304), (304, 347, 327, 308), (328, 348, 304, 308), (325, 327, 347, 341), (348, 328, 326, 342), (295, 297, 317, 309), (318, 298, 296, 310), (75, 315, 323, 76), (324, 316, 75, 76), (301, 357, 355, 302), (356, 358, 301, 302), (302, 355, 353, 74), (354, 356, 302, 74), (74, 353, 315, 75), (316, 354, 74, 75), (291, 293, 361, 363), (362, 294, 292, 364), (363, 361, 367, 365), (368, 362, 364, 366), (365, 367, 369, 371), (370, 368, 366, 372), (371, 369, 375, 373), (376, 370, 372, 374), (313, 377, 373, 375), (374, 378, 314, 376), (315, 353, 373, 377), (374, 354, 316, 378), (353, 355, 371, 373), (372, 356, 354, 374), (355, 357, 365, 371), (366, 358, 356, 372), (357, 359, 363, 365), (364, 360, 358, 366), (289, 291, 363, 359), (364, 292, 290, 360), (73, 359, 357, 301), (358, 360, 73, 301), (283, 285, 287, 289), (288, 286, 284, 290), (283, 289, 359, 73), (360, 290, 284, 73), (72, 283, 73), (73, 284, 72), (293, 295, 309, 361), (310, 296, 294, 362), (309, 311, 367, 361), (368, 312, 310, 362), (311, 381, 369, 367), (370, 382, 312, 368), (313, 375, 369, 381), (370, 376, 314, 382), (347, 349, 385, 383), (386, 350, 348, 384), (317, 383, 385, 319), (386, 384, 318, 320), (297, 299, 383, 317), (384, 300, 298, 318), (299, 343, 341, 383), (342, 344, 300, 384), (341, 347, 383), (384, 348, 342), (299, 345, 343), (344, 346, 300), (313, 321, 379, 377), (380, 322, 314, 378), (315, 377, 379, 323), (380, 378, 316, 324), (319, 385, 379, 321), (380, 386, 320, 322), (349, 351, 379, 385), (380, 352, 350, 386), (323, 379, 351), (352, 380, 324), (399, 387, 413, 401), (414, 388, 400, 402), (399, 401, 403, 397), (404, 402, 400, 398), (397, 403, 405, 395), (406, 404, 398, 396), (395, 405, 407, 393), (408, 406, 396, 394), (393, 407, 409, 391), (410, 408, 394, 392), (391, 409, 411, 389), (412, 410, 392, 390), (409, 419, 417, 411), (418, 420, 410, 412), (407, 421, 419, 409), (420, 422, 408, 410), (405, 423, 421, 407), (422, 424, 406, 408), (403, 425, 423, 405), (424, 426, 404, 406), (401, 427, 425, 403), (426, 428, 402, 404), (401, 413, 415, 427), (416, 414, 402, 428), (317, 319, 443, 441), (444, 320, 318, 442), (319, 389, 411, 443), (412, 390, 320, 444), (309, 317, 441, 311), (442, 318, 310, 312), (381, 429, 413, 387), (414, 430, 382, 388), (411, 417, 439, 443), (440, 418, 412, 444), (437, 445, 443, 439), (444, 446, 438, 440), (433, 445, 437, 435), (438, 446, 434, 436), (431, 447, 445, 433), (446, 448, 432, 434), (429, 447, 431, 449), (432, 448, 430, 450), (413, 429, 449, 415), (450, 430, 414, 416), (311, 447, 429, 381), (430, 448, 312, 382), (311, 441, 445, 447), (446, 442, 312, 448), (441, 443, 445), (446, 444, 442), (415, 449, 451, 475), (452, 450, 416, 476), (449, 431, 461, 451), (462, 432, 450, 452), (431, 433, 459, 461), (460, 434, 432, 462), (433, 435, 457, 459), (458, 436, 434, 460), (435, 437, 455, 457), (456, 438, 436, 458), (437, 439, 453, 455), (454, 440, 438, 456), (439, 417, 473, 453), (474, 418, 440, 454), (427, 415, 475, 463), (476, 416, 428, 464), (425, 427, 463, 465), (464, 428, 426, 466), (423, 425, 465, 467), (466, 426, 424, 468), (421, 423, 467, 469), (468, 424, 422, 470), (419, 421, 469, 471), (470, 422, 420, 472), (417, 419, 471, 473), (472, 420, 418, 474), (457, 455, 479, 477), (480, 456, 458, 478), (477, 479, 481, 483), (482, 480, 478, 484), (483, 481, 487, 485), (488, 482, 484, 486), (485, 487, 489, 491), (490, 488, 486, 492), (463, 475, 485, 491), (486, 476, 464, 492), (451, 483, 485, 475), (486, 484, 452, 476), (451, 461, 477, 483), (478, 462, 452, 484), (457, 477, 461, 459), (462, 478, 458, 460), (453, 473, 479, 455), (480, 474, 454, 456), (471, 481, 479, 473), (480, 482, 472, 474), (469, 487, 481, 471), (482, 488, 470, 472), (467, 489, 487, 469), (488, 490, 468, 470), (465, 491, 489, 467), (490, 492, 466, 468), (463, 491, 465), (466, 492, 464), (391, 389, 503, 501), (504, 390, 392, 502), (393, 391, 501, 499), (502, 392, 394, 500), (395, 393, 499, 497), (500, 394, 396, 498), (397, 395, 497, 495), (498, 396, 398, 496), (399, 397, 495, 493), (496, 398, 400, 494), (387, 399, 493, 505), (494, 400, 388, 506), (493, 501, 503, 505), (504, 502, 494, 506), (493, 495, 499, 501), (500, 496, 494, 502), (495, 497, 499), (500, 498, 496), (313, 381, 387, 505), (388, 382, 314, 506), (313, 505, 503, 321), (504, 506, 314, 322), (319, 321, 503, 389), (504, 322, 320, 390)])
me_suzanne.use_remesh_preserve_volume = False
me_suzanne.use_remesh_preserve_attributes = False
me_suzanne.use_mirror_vertex_groups = False
me_suzanne.update()

# ---- objects
ob_suzanne_support = bpy.data.objects.new('Suzanne_Support', me_suzanne_001)
ob_suzanne_object = bpy.data.objects.new('Suzanne_Object', me_suzanne)
ob_lamp = bpy.data.objects.new('Lamp', light_lamp)
ob_camera = bpy.data.objects.new('Camera', cam_camera)

# ---- transforms, parenting, visibility, modifiers, constraints
ob_suzanne_support.location = (0.0, 0.0, 1.0)
ob_suzanne_support.lineart.crease_threshold = 0.0
_m = ob_suzanne_support.modifiers.new('Decimate', 'DECIMATE')
_m.ratio = 0.9
_m.iterations = 3
_m.use_collapse_triangulate = True
_m = ob_suzanne_support.modifiers.new('Wireframe', 'WIREFRAME')
_m.thickness = 0.04
_m.use_even_offset = False
_m = ob_suzanne_support.modifiers.new('Subsurf', 'SUBSURF')
_m.uv_smooth = 'PRESERVE_CORNERS'
_m.quality = 1
_m.render_levels = 1
_m.show_only_control_edges = False
ob_suzanne_object.location = (0.0, 0.0, 1.0)
ob_suzanne_object.lineart.crease_threshold = 0.0
ob_lamp.location = (3.222, -2.333, 3.035)
ob_lamp.rotation_euler = (0.7464, -0.4161, 1.273)
ob_lamp.lock_rotations_4d = False
ob_lamp.empty_display_type = 'ARROWS'
ob_lamp.color = (0.0, 0.0, 0.0, 0.0)
ob_lamp.lineart.crease_threshold = 0.0
ob_camera.location = (1.869, -4.277, 1.373)
ob_camera.rotation_euler = (1.472, -5.524e-05, 0.4454)
ob_camera.lock_rotations_4d = False
ob_camera.empty_display_type = 'ARROWS'
ob_camera.color = (0.0, 0.0, 0.0, 0.0)
ob_camera.display_type = 'WIRE'
ob_camera.lineart.crease_threshold = 0.0

# ---- collection membership
col_collection_1.objects.link(ob_suzanne_support)
col_collection_1.objects.link(ob_suzanne_object)
col_collection_1.objects.link(ob_lamp)
col_collection_1.objects.link(ob_camera)

# ---- scene / render settings (as saved in the file)
scene.camera = ob_camera
scene.frame_start = 1; scene.frame_end = 250; scene.frame_set(0)
scene.render.engine = 'BLENDER_EEVEE_NEXT'
scene.render.resolution_percentage = 50
scene.render.dither_intensity = 0.0
scene.cycles.use_denoising = False
scene.cycles.samples = 128
scene.cycles.sampling_pattern = 'TABULATED_SOBOL'
scene.cycles.use_adaptive_sampling = False
scene.cycles.use_light_tree = False
scene.cycles.blur_glossy = 0.0
scene.cycles.sample_clamp_indirect = 0.0
scene.view_settings.view_transform = 'Standard'
bpy.context.view_layer.update()
